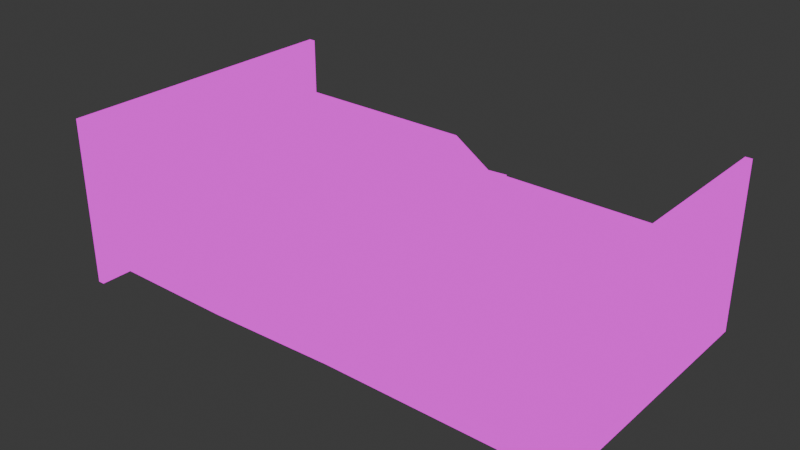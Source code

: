 # Source: boss_room.blend  (saved by Blender 4.0.36; exported with 4.5.12 LTS)
import bpy
from mathutils import Matrix  # noqa: F401  (used for matrix-valued properties, if any)

bpy.ops.wm.read_factory_settings(use_empty=True)
scene = bpy.context.scene
scene.name = 'Scene'

# ---- collections
col_collection_1 = bpy.data.collections.new('Collection 1'); scene.collection.children.link(col_collection_1)
col_knightcollection = bpy.data.collections.new('KnightCollection'); col_collection_1.children.link(col_knightcollection)
col_collection = bpy.data.collections.new('Collection'); scene.collection.children.link(col_collection)

# ---- images (referenced by path relative to the original .blend; pixels are not part of the script)
import os
ASSET_DIR = os.environ.get("B2B_ASSET_DIR", "")  # directory of the original .blend (textures are referenced by path, not embedded)
HERE = os.path.dirname(os.path.abspath(__file__))  # packed textures are extracted next to this script under _unpacked/

def load_image(name, relpath, width, height, colorspace="sRGB"):
    """Load a texture the original file referenced (path relative to the .blend, or extracted next to this script)."""
    p = next((c for c in (os.path.join(HERE, relpath), os.path.join(ASSET_DIR, relpath)) if relpath and os.path.exists(c)), "")
    if p:
        img = bpy.data.images.load(p, check_existing=True)
        img.name = name
    else:  # same state as the original file: an image datablock whose file is absent (Cycles renders it pink)
        img = bpy.data.images.new(name, width, height)
        img.source = "FILE"
        img.filepath = "//" + (relpath or name)
    img.colorspace_settings.name = colorspace
    return img
img_knight_lowres_textured_png_001 = load_image('knight_lowres_textured.png.001', 'knight_lowres_textured.png', 1024, 1024, 'sRGB')
img_medival_brick_lowres_png = load_image('MEDIVAL_BRICK_lowres.png', 'MEDIVAL_BRICK_lowres.png', 1024, 1024, 'sRGB')
img_throne_lowres_stone_png = load_image('THRONE_lowres_stone.png', 'THRONE_lowres_stone.png', 1024, 1024, 'sRGB')

# ---- materials (node trees are filled in below, after node groups)
mat_armor_001 = bpy.data.materials.new('armor.001')
mat_armor_001.alpha_threshold = 0.0
mat_armor_001.use_transparent_shadow = False
mat_armor_001.roughness = 0.5
mat_armor_001.line_color = (0.0, 0.0, 0.0, 1.0)
mat_stonewalls = bpy.data.materials.new('StoneWalls')
mat_stonewalls.alpha_threshold = 0.0
mat_stonewalls.use_transparent_shadow = False
mat_stonewalls.roughness = 0.5
mat_stonewalls.line_color = (0.0, 0.0, 0.0, 1.0)
mat_throne = bpy.data.materials.new('Throne')
mat_throne.use_transparent_shadow = False

# ---- material node trees
mat_armor_001.use_nodes = True; mat_armor_001.node_tree.nodes.clear()
_N = mat_armor_001.node_tree.nodes; _L = mat_armor_001.node_tree.links
n0 = _N.new('ShaderNodeOutputMaterial'); n0.name = 'Material Output'; n0.location = (300, 300)
n1 = _N.new('ShaderNodeEmission'); n1.name = 'Emission'; n1.location = (10, 300)
n2 = _N.new('ShaderNodeTexImage'); n2.name = 'Image Texture'; n2.location = (-280, 280)
n2.image = img_knight_lowres_textured_png_001
_L.new(n1.outputs[0], n0.inputs[0])
_L.new(n2.outputs[0], n1.inputs[0])
n0.is_active_output = True
mat_stonewalls.use_nodes = True; mat_stonewalls.node_tree.nodes.clear()
_N = mat_stonewalls.node_tree.nodes; _L = mat_stonewalls.node_tree.links
n0 = _N.new('ShaderNodeOutputMaterial'); n0.name = 'Material Output'; n0.location = (300, 300)
n1 = _N.new('ShaderNodeEmission'); n1.name = 'Emission'; n1.location = (10, 300)
n2 = _N.new('ShaderNodeTexImage'); n2.name = 'Image Texture'; n2.location = (-280, 280)
n2.image = img_medival_brick_lowres_png
_L.new(n1.outputs[0], n0.inputs[0])
_L.new(n2.outputs[0], n1.inputs[0])
n0.is_active_output = True
mat_throne.use_nodes = True; mat_throne.node_tree.nodes.clear()
_N = mat_throne.node_tree.nodes; _L = mat_throne.node_tree.links
n0 = _N.new('ShaderNodeOutputMaterial'); n0.name = 'Material Output'; n0.location = (300, 300)
n1 = _N.new('ShaderNodeEmission'); n1.name = 'Emission'; n1.location = (10, 300)
n2 = _N.new('ShaderNodeTexImage'); n2.name = 'Image Texture'; n2.location = (-280, 280)
n2.image = img_throne_lowres_stone_png
_L.new(n1.outputs[0], n0.inputs[0])
_L.new(n2.outputs[0], n1.inputs[0])
n0.is_active_output = True

# ---- world
world_world = bpy.data.worlds.new('World'); scene.world = world_world
world_world.use_nodes = True; world_world.node_tree.nodes.clear()
_N = world_world.node_tree.nodes; _L = world_world.node_tree.links
n0 = _N.new('ShaderNodeOutputWorld'); n0.name = 'World Output'; n0.location = (300, 300)
n1 = _N.new('ShaderNodeBackground'); n1.name = 'Background'; n1.location = (10, 300)
n1.inputs[0].default_value = (0.05088, 0.05088, 0.05088, 1.0)
_L.new(n1.outputs[0], n0.inputs[0])
n0.is_active_output = True
world_world.color = (0.05088, 0.05088, 0.05088)
world_world.use_sun_shadow = False
world_world.sun_shadow_jitter_overblur = 0.0

# ---- meshes
me_cube_002 = bpy.data.meshes.new('Cube.002')
me_cube_002.from_pydata([(0.4438, 1.057, 0.8711), (1.091, 1.07, -1.029), (1.111, -1.421, -0.9294), (-1.422, 1.355, 1.466), (-0.9143, 1.659, -1.336), (-1.464, -1.457, 1.231), (-0.5732, -1.664, -1.38), (-0.03804, -0.4683, 3.017), (-0.604, -0.2267, 2.668), (-0.1912, 0.4004, 2.97), (-0.6388, 0.3469, 2.678), (0.309, -1.972, 1.345), (-1.0, -2.727, 1.648), (0.4169, -1.259, 0.9387), (-1.108, -1.694, 2.911), (0.1282, -2.279, 2.608), (0.5939, 1.226, 2.216), (0.4838, -1.349, 2.247), (-1.0, -1.0, 2.489), (1.625, 0.004048, 2.254), (-1.0, 1.0, 2.489), (-1.05, 2.451, 1.508), (0.2001, 2.451, 1.682), (-1.06, 1.282, 2.807), (0.2114, 1.338, 2.744), (0.04686, -0.5137, 3.276), (-0.309, -0.3413, 3.677), (-0.8492, -0.3413, 3.677), (-0.643, -0.5094, 3.509), (0.04686, 0.5137, 3.26), (-0.2185, 0.3541, 3.566), (-0.8192, 0.3688, 3.619), (-0.2411, 0.353, 2.687), (-0.2613, -0.4553, 2.705), (-0.1408, -0.5094, 3.509), (0.7461, -0.04997, 0.7114), (0.1557, -1.616, 2.997), (0.2501, -2.727, 1.599), (-0.4716, -0.6939, 0.01101), (-0.4962, 0.6654, 0.01104), (0.2125, 0.184, 2.743), (0.2517, -0.1906, 2.782), (0.1183, -0.4911, 3.265), (0.0827, 0.4658, 3.233), (0.4832, -0.6951, -0.1608), (0.2332, 0.5073, -0.1261), (-1.126, 0.1977, -0.9962), (1.56, 0.2304, -1.141), (0.7378, 0.8856, -2.381), (0.05166, 1.038, -2.438), (0.9779, 0.4502, -2.379), (-0.2062, 0.5612, -2.488), (1.509, -0.2694, -1.167), (-1.596, -0.5421, -0.9565), (-0.696, -0.4888, -2.457), (-0.521, -1.002, -2.465), (0.2081, -1.177, -2.415), (0.3321, -0.595, -2.424), (-0.8272, -0.5981, -4.27), (-0.6945, -1.073, -4.27), (-0.04504, -1.179, -3.875), (0.08766, -0.7044, -3.875), (0.4834, 0.902, -4.004), (0.1139, 1.006, -4.188), (0.8569, 0.4886, -3.773), (-0.1451, 0.5638, -4.246), (0.8494, -0.01756, -0.3483), (-0.1948, 0.5617, -2.816), (-0.5482, -1.374, -1.237), (0.6349, -1.313, -1.08), (-0.4181, 1.221, -1.044), (0.2379, 1.147, -1.024), (0.5571, -0.2597, -1.142), (-0.1623, -1.671, 0.4165), (-1.206, -1.549, 0.8528), (-0.9176, -2.434, 1.152), (-1.557, -2.419, 0.6517), (-0.4378, -2.079, -0.5865), (-1.322, -1.919, 0.03718), (-0.6813, -2.669, -0.3117), (-1.164, -2.71, -0.1874), (-0.6334, -2.101, -0.7531), (-0.9635, -2.142, -0.8005), (-0.4386, -2.892, -0.7951), (-1.08, -2.93, -0.7816), (-1.011, 1.627, 0.6468), (-0.3289, 1.773, 0.4931), (-0.7988, 2.042, 0.642), (-0.3573, 2.051, 0.7306), (-1.526, 1.525, -0.3831), (0.2646, 1.815, -0.697), (-1.239, 2.422, -0.2885), (0.1863, 2.495, -0.1075), (-1.183, 2.126, -0.8351), (-0.01673, 2.084, -1.001), (-0.9885, 2.503, -0.9544), (-0.02763, 2.499, -0.8056), (-3.414, 2.036, -1.398), (0.5695, 1.848, -1.388), (-1.287, 2.826, -1.962), (0.5496, 2.972, -1.541), (-1.47, 2.114, -1.783), (-0.04948, 2.025, -1.778), (-0.9266, 2.487, -2.049), (-0.0589, 2.556, -1.851), (0.6432, 1.047, -4.363), (-0.01197, 1.232, -4.396), (1.114, 0.262, -4.363), (-0.4712, 0.4471, -4.498), (-1.163, -0.3797, -4.467), (-0.9308, -1.211, -4.467), (0.9734, -1.397, -4.409), (0.8482, -0.566, -4.409), (-0.9586, 0.06802, 2.714), (-1.028, -0.04149, 3.637), (-0.5807, -0.3926, 3.013), (-0.6256, 0.4044, 3.026), (-1.251, -0.04064, 3.357), (-0.6122, -1.989, -1.878), (-0.7763, -2.051, -1.878), (-0.2239, -2.721, -1.727), (-1.008, -2.799, -1.692), (-1.066, -1.945, -1.396), (-1.107, -3.038, -1.427), (-0.4031, -1.982, -1.356), (0.1478, -2.905, -1.39), (2.613, 0.6543, -4.363), (0.1064, 1.01, -3.979), (2.051, -0.9816, -4.409), (0.4255, 0.3424, -4.422), (0.8211, 0.08351, -1.135), (-0.8278, -2.775, 0.2403), (0.0626, 1.032, -2.746), (-0.4103, 0.4787, -2.162), (-0.1628, 1.08, -2.131), (0.6799, 0.9159, -2.223), (0.4841, 0.9419, -2.402), (-0.7259, -0.5136, -2.869), (-0.6375, -1.074, -2.169), (-0.8148, -0.4613, -2.152), (-0.5571, -1.016, -2.841), (-0.5349, 0.1093, -1.156), (-0.5136, -1.286, -1.112), (-0.655, -0.2535, -1.321), (-0.1408, 0.01401, 3.882), (-0.4496, -0.01428, 3.89), (-0.89, -0.03256, 3.765), (0.1201, -0.05635, 3.952), (1.075, 0.05131, 3.313), (0.4435, 0.008183, 2.692), (0.4057, 1.738, 2.571), (-1.412, 1.662, 2.572), (1.467, 0.02096, -0.7709), (-0.2279, -0.4279, 2.802), (-0.03848, -0.1647, 2.757), (0.3296, 0.1778, 2.761)], [], [(3, 5, 18, 20), (6, 38, 39, 4, 46, 53), (1, 45, 66, 152, 47), (4, 39, 45, 1), (13, 35, 19, 17), (0, 3, 85, 86), (18, 5, 12, 14), (12, 37, 15, 36, 14), (17, 18, 14, 36), (37, 12, 76, 75), (19, 35, 0, 16), (33, 8, 18, 17), (32, 33, 17, 19, 16), (8, 113, 10, 20, 18), (10, 32, 16, 20), (25, 7, 41, 42), (117, 115, 28, 114), (32, 10, 116, 31, 30), (30, 31, 146, 145), (22, 21, 151, 150), (3, 20, 23, 151, 21), (20, 16, 24, 23), (16, 0, 24), (26, 27, 28, 34), (30, 145, 144), (27, 146, 114, 28), (8, 33, 34, 28, 115), (9, 153, 7, 33, 32), (25, 147, 144, 34), (7, 25, 34, 33), (29, 9, 32, 30), (13, 17, 36), (11, 13, 15, 37), (41, 149, 148, 42), (39, 38, 5, 3), (7, 153, 154, 41), (9, 29, 43, 40), (29, 147, 148, 43), (152, 52, 72, 143, 53, 46, 141, 130, 47), (38, 44, 13, 5), (45, 39, 3, 0), (44, 66, 35, 13), (51, 49, 132, 67), (46, 4, 70, 141), (4, 1, 71, 70), (1, 47, 130, 71), (57, 56, 60, 61), (52, 2, 69, 72), (2, 6, 68, 69), (53, 143, 142, 68, 6), (58, 61, 112, 109), (55, 54, 137, 140), (54, 57, 137), (56, 55, 140), (65, 63, 106, 108), (49, 136, 132), (50, 67, 65, 64), (48, 50, 64, 62), (44, 38, 6, 2), (69, 68, 142, 138, 56), (70, 71, 135, 134), (72, 69, 56, 57), (73, 131, 79, 77), (13, 37, 75, 73), (5, 13, 73, 74), (12, 5, 74, 76), (80, 78, 82, 84), (75, 76, 131), (76, 74, 78, 80), (74, 73, 77, 78), (123, 122, 119, 121), (78, 77, 81, 82), (77, 79, 83, 81), (79, 80, 84, 83), (85, 87, 91, 89), (3, 21, 87, 85), (21, 22, 88, 87), (22, 0, 86, 88), (92, 90, 94, 96), (86, 85, 89, 90), (88, 86, 90, 92), (87, 88, 92, 91), (93, 95, 99, 97), (91, 92, 96, 95), (89, 91, 95, 93), (90, 89, 93, 94), (98, 97, 101, 102), (94, 93, 97, 98), (96, 94, 98, 100), (95, 96, 100, 99), (102, 101, 103, 104), (100, 98, 102, 104), (99, 100, 104, 103), (97, 99, 103, 101), (106, 105, 126, 129, 108), (63, 62, 105, 106), (64, 65, 108, 129), (62, 126, 105), (109, 112, 128, 111, 110), (60, 59, 110, 111), (61, 128, 112), (59, 58, 109, 110), (116, 117, 114, 31), (10, 113, 117, 116), (113, 8, 115, 117), (119, 118, 120, 121), (122, 124, 118, 119), (124, 125, 120, 118), (125, 123, 121, 120), (83, 84, 123, 125), (81, 83, 125, 124), (82, 81, 124, 122), (84, 82, 122, 123), (127, 62, 63), (126, 62, 64), (64, 129, 107), (129, 126, 107), (64, 107, 126), (128, 60, 111), (128, 61, 60), (24, 0, 150), (35, 66, 45, 0), (71, 130, 50, 48, 135), (50, 133, 51), (131, 73, 75), (131, 76, 80, 79), (67, 132, 127, 63, 65), (133, 134, 49, 51), (67, 50, 51), (132, 136, 48, 62, 127), (134, 135, 136, 49), (136, 135, 48), (56, 138, 55), (140, 137, 58, 59), (138, 139, 54, 55), (140, 59, 60, 56), (137, 57, 61, 58), (139, 57, 54), (141, 70, 134, 133), (142, 143, 139, 138), (144, 147, 29, 30), (144, 145, 26, 34), (145, 146, 27, 26), (148, 147, 25, 42), (114, 146, 31), (148, 149, 155, 43), (150, 151, 23, 24), (150, 0, 22), (143, 72, 57, 139), (152, 66, 44, 2, 52), (15, 13, 36), (37, 13, 11), (130, 141, 133, 50), (40, 154, 153, 9), (41, 154, 40, 155, 149), (43, 155, 40)])
_uv = me_cube_002.uv_layers.new(name='UVMap')
_uv.uv.foreach_set('vector', [0.625, 0.25, 0.625, 0.0, 0.625, 0.0, 0.625, 0.25, 0.375, 0.0, 0.5, 0.0, 0.5, 0.25, 0.375, 0.25, 0.375, 0.125, 0.375, 0.0625, 0.3715, 0.298, 0.3641, 0.2044, 0.4619, 0.1987, 0.4836, 0.2401, 0.4662, 0.2826, 0.3859, 0.2844, 0.3635, 0.2152, 0.4205, 0.2075, 0.4502, 0.2852, 0.7903, 0.6897, 0.5961, 0.7028, 0.5875, 0.6034, 0.7236, 0.5667, 0.1613, 0.3859, 0.3732, 0.3312, 0.3437, 0.4263, 0.2234, 0.455, 0.625, 0.0, 0.625, 0.0, 0.625, 0.0, 0.625, 0.0, 0.6673, 0.6936, 0.4957, 0.7002, 0.4897, 0.6704, 0.4846, 0.5968, 0.6595, 0.6095, 0.625, 0.75, 0.875, 0.75, 0.875, 0.75, 0.625, 0.75, 0.4445, 0.7572, 0.6167, 0.7498, 0.6833, 0.8178, 0.6109, 0.8003, 0.2587, 0.5684, 0.4693, 0.632, 0.3994, 0.7281, 0.1104, 0.6873, 0.5747, 0.883, 0.5781, 0.8158, 0.6523, 0.7845, 0.6457, 0.9163, 0.8511, 0.6649, 0.7062, 0.7087, 0.6076, 0.6898, 0.6076, 0.5866, 0.8083, 0.6209, 0.8138, 0.7117, 0.8138, 0.625, 0.8138, 0.5383, 0.875, 0.5, 0.875, 0.75, 0.8138, 0.5383, 0.6862, 0.5383, 0.625, 0.5, 0.875, 0.5, 0.7222, 0.6715, 0.7537, 0.7005, 0.6982, 0.727, 0.6982, 0.6856, 0.7471, 0.6289, 0.6727, 0.7063, 0.6727, 0.7063, 0.7471, 0.6289, 0.5629, 0.7531, 0.6219, 0.7558, 0.6291, 0.7245, 0.6291, 0.7245, 0.5689, 0.7091, 0.732, 0.4673, 0.768, 0.4673, 0.768, 0.5235, 0.732, 0.5278, 0.09339, 0.5813, 0.1831, 0.5737, 0.3004, 0.6732, 0.16, 0.6622, 0.625, 0.25, 0.625, 0.25, 0.625, 0.25, 0.625, 0.25, 0.625, 0.25, 0.875, 0.5, 0.625, 0.5, 0.625, 0.5, 0.875, 0.5, 0.7718, 0.5822, 0.7718, 0.681, 0.7084, 0.5499, 0.732, 0.6831, 0.768, 0.6831, 0.8138, 0.7117, 0.6862, 0.7117, 0.732, 0.5669, 0.732, 0.6274, 0.6862, 0.6226, 0.768, 0.6831, 0.768, 0.6231, 0.8138, 0.625, 0.8138, 0.7117, 0.641, 0.2142, 0.6377, 0.2814, 0.6377, 0.2814, 0.641, 0.2142, 0.641, 0.2142, 0.7095, 0.6915, 0.6306, 0.7454, 0.7361, 0.7594, 0.5771, 0.7605, 0.5771, 0.6853, 0.5907, 0.8798, 0.6506, 0.9033, 0.5618, 0.9499, 0.5725, 0.8727, 0.6246, 0.252, 0.6246, 0.252, 0.6399, 0.2322, 0.6399, 0.2322, 0.7307, 0.704, 0.7307, 0.704, 0.7906, 0.6479, 0.7013, 0.6894, 0.2698, 0.7589, 0.2698, 0.5763, 0.3653, 0.5005, 0.4021, 0.7655, 0.2698, 0.7589, 0.4471, 0.5546, 0.4834, 0.6868, 0.4577, 0.8309, 0.3976, 0.8072, 0.4831, 0.77, 0.563, 0.796, 0.5, 0.25, 0.5, 0.0, 0.625, 0.0, 0.625, 0.25, 0.6862, 0.6904, 0.6862, 0.6121, 0.6862, 0.5895, 0.6862, 0.6904, 0.3732, 0.2725, 0.4051, 0.2053, 0.4618, 0.2222, 0.507, 0.2889, 0.6168, 0.8596, 0.599, 0.9318, 0.4551, 0.846, 0.5842, 0.8155, 0.6303, 0.1835, 0.6303, 0.1908, 0.5874, 0.1873, 0.566, 0.1908, 0.566, 0.1908, 0.6303, 0.04617, 0.6303, 0.04617, 0.6303, 0.1747, 0.6303, 0.1747, 0.5, 1.0, 0.5, 0.75, 0.625, 0.75, 0.625, 1.0, 0.5, 0.5, 0.5, 0.25, 0.625, 0.25, 0.625, 0.5, 0.3037, 0.5918, 0.3037, 0.4668, 0.4287, 0.4668, 0.4287, 0.5918, 0.1047, 0.09148, 0.2375, 0.265, 0.3501, 0.3838, 0.6388, 0.1113, 0.375, 0.125, 0.375, 0.25, 0.375, 0.25, 0.375, 0.125, 0.4444, 0.07609, 0.4444, 0.1908, 0.4444, 0.1908, 0.4444, 0.07609, 0.4444, 0.1908, 0.4444, 0.2481, 0.4444, 0.2481, 0.4444, 0.1908, 0.3716, 0.5664, 0.4323, 0.5483, 0.4208, 0.4896, 0.3796, 0.4763, 0.4444, 0.2768, 0.4444, 0.3055, 0.4444, 0.3055, 0.3679, 0.2705, 0.375, 0.75, 0.375, 1.0, 0.375, 1.0, 0.375, 0.75, 0.125, 0.6875, 0.125, 0.6875, 0.375, 0.0, 0.375, 1.0, 0.375, 1.0, 0.4571, 0.3021, 0.4429, 0.1705, 0.4429, 0.1705, 0.4571, 0.3021, 0.375, 0.0, 0.375, 0.0625, 0.375, 0.0625, 0.375, 0.0, 0.4571, 0.3021, 0.4429, 0.1705, 0.4571, 0.3021, 0.375, 0.75, 0.375, 1.0, 0.375, 1.0, 0.7514, 0.2026, 0.3934, 0.2468, 0.3934, 0.2468, 0.812, 0.3061, 0.4528, 0.05469, 0.4528, 0.2123, 0.4528, 0.05469, 0.5602, 0.2168, 0.4361, 0.2988, 0.4361, 0.2988, 0.6861, 0.2988, 0.371, 0.4537, 0.447, 0.4553, 0.4059, 0.5689, 0.3158, 0.5864, 0.5892, 0.2882, 0.6689, 0.3047, 0.6639, 0.2115, 0.598, 0.217, 0.375, 0.75, 0.375, 1.0, 0.375, 1.0, 0.375, 1.0, 0.375, 0.75, 0.4339, 0.02349, 0.4838, 0.08589, 0.3701, 0.07521, 0.3514, 0.02349, 0.3262, 0.5422, 0.4328, 0.5506, 0.3936, 0.4735, 0.3265, 0.4936, 0.3186, 0.46, 0.4556, 0.4768, 0.438, 0.5527, 0.3461, 0.586, 0.5733, 0.8602, 0.5733, 0.7647, 0.6525, 0.7852, 0.6167, 0.8347, 0.5468, 0.7685, 0.5468, 0.8996, 0.3735, 0.872, 0.458, 0.7981, 0.5484, 0.8284, 0.7032, 0.8893, 0.6742, 0.9381, 0.5484, 0.9565, 0.625, 0.0, 0.625, 0.0, 0.625, 0.0, 0.625, 0.0, 0.3112, 0.3384, 0.4099, 0.3939, 0.35, 0.452, 0.625, 0.0, 0.625, 0.0, 0.625, 0.0, 0.625, 0.0, 0.625, 1.0, 0.625, 0.75, 0.625, 0.75, 0.625, 1.0, 0.6595, 0.6796, 0.5981, 0.6322, 0.5963, 0.6965, 0.4879, 0.6753, 0.625, 1.0, 0.625, 0.75, 0.625, 0.75, 0.625, 1.0, 0.09058, 0.5645, 0.1825, 0.5312, 0.1954, 0.5976, 0.09773, 0.5824, 0.362, 0.5217, 0.4209, 0.5033, 0.4442, 0.5827, 0.3576, 0.5901, 0.625, 0.25, 0.625, 0.25, 0.625, 0.25, 0.625, 0.25, 0.625, 0.25, 0.625, 0.25, 0.625, 0.25, 0.625, 0.25, 0.1831, 0.5737, 0.09339, 0.5813, 0.1048, 0.5164, 0.2331, 0.5049, 0.606, 0.6243, 0.7718, 0.681, 0.6773, 0.7158, 0.6273, 0.6905, 0.4087, 0.4573, 0.4087, 0.5528, 0.368, 0.5492, 0.369, 0.4984, 0.2975, 0.5644, 0.4178, 0.5357, 0.4473, 0.6558, 0.2406, 0.693, 0.1821, 0.4428, 0.2182, 0.3988, 0.4385, 0.3265, 0.3781, 0.3983, 0.2331, 0.5049, 0.1048, 0.5164, 0.1379, 0.4251, 0.2885, 0.4685, 0.1683, 0.4528, 0.1788, 0.4171, 0.3254, 0.3591, 0.3043, 0.4284, 0.2885, 0.4685, 0.1379, 0.4251, 0.381, 0.3387, 0.4788, 0.3819, 0.625, 0.25, 0.625, 0.25, 0.625, 0.25, 0.625, 0.25, 0.2406, 0.693, 0.4473, 0.6558, 0.4011, 0.7208, 0.2685, 0.735, 0.6284, 0.5459, 0.6133, 0.4246, 0.6702, 0.4799, 0.6725, 0.5247, 0.2917, 0.4531, 0.3287, 0.3047, 0.3287, 0.3047, 0.4361, 0.4102, 0.2622, 0.4145, 0.2785, 0.4392, 0.2376, 0.4954, 0.1463, 0.4748, 0.2825, 0.4268, 0.1847, 0.3837, 0.2182, 0.3944, 0.4291, 0.3688, 0.7945, 0.6964, 0.6465, 0.6592, 0.6218, 0.6122, 0.6996, 0.6317, 0.5847, 0.07452, 0.5928, 0.161, 0.5211, 0.1777, 0.5173, 0.1369, 0.1733, 0.4165, 0.4426, 0.3725, 0.325, 0.4288, 0.1977, 0.4496, 0.4844, 0.7269, 0.4473, 0.5893, 0.5218, 0.5985, 0.5465, 0.6455, 0.125, 0.5, 0.375, 0.5, 0.375, 0.5625, 0.2664, 0.625, 0.125, 0.625, 0.3327, 0.04248, 0.3545, 0.09155, 0.4257, 0.146, 0.4403, 0.03175, 0.6861, 0.2988, 0.4361, 0.2988, 0.4361, 0.2988, 0.5775, 0.2988, 0.3968, 0.03017, 0.4668, 0.0714, 0.4503, 0.01172, 0.125, 0.6875, 0.375, 0.6875, 0.375, 0.7188, 0.375, 0.75, 0.125, 0.75, 0.375, 0.75, 0.375, 1.0, 0.375, 1.0, 0.375, 0.75, 0.4779, 0.1291, 0.4233, 0.1362, 0.3813, 0.06955, 0.375, 0.0, 0.375, 0.0625, 0.375, 0.0625, 0.375, 0.0, 0.8214, 0.5516, 0.7471, 0.6289, 0.7471, 0.6289, 0.8214, 0.5516, 0.8214, 0.5516, 0.7471, 0.6289, 0.7471, 0.6289, 0.8214, 0.5516, 0.7471, 0.6289, 0.6727, 0.7063, 0.6727, 0.7063, 0.7471, 0.6289, 0.5755, 0.8252, 0.5484, 0.8284, 0.3603, 0.6942, 0.6807, 0.7403, 0.6982, 0.4083, 0.7889, 0.4139, 0.7322, 0.475, 0.7091, 0.4736, 0.1747, 0.6566, 0.2773, 0.6778, 0.2604, 0.7123, 0.1741, 0.7186, 0.7188, 0.7278, 0.511, 0.6713, 0.6807, 0.7403, 0.3603, 0.6942, 0.3576, 0.5901, 0.4442, 0.5827, 0.4846, 0.6621, 0.3112, 0.6671, 0.4051, 0.5043, 0.5028, 0.5194, 0.4736, 0.6036, 0.3709, 0.5824, 0.7413, 0.3399, 0.7889, 0.3384, 0.7889, 0.4139, 0.6982, 0.4083, 0.6595, 0.5981, 0.769, 0.5968, 0.5981, 0.6322, 0.6595, 0.6796, 0.4454, 0.03125, 0.4454, 0.2813, 0.4454, 0.03125, 0.6825, 0.7373, 0.7481, 0.6466, 0.8194, 0.6512, 0.6861, 0.2988, 0.5775, 0.2988, 0.6861, 0.2988, 0.2664, 0.625, 0.375, 0.5625, 0.375, 0.625, 0.3721, 0.05512, 0.3968, 0.09961, 0.4668, 0.0714, 0.4382, 0.1635, 0.3724, 0.1972, 0.4745, 0.1917, 0.7807, 0.6491, 0.6868, 0.7103, 0.7544, 0.6994, 0.7084, 0.5499, 0.7718, 0.681, 0.6787, 0.5575, 0.5058, 0.4663, 0.5066, 0.5585, 0.4196, 0.5739, 0.3714, 0.4651, 0.7804, 0.5463, 0.8464, 0.5513, 0.8338, 0.592, 0.8028, 0.5914, 0.8002, 0.5862, 0.5602, 0.2168, 0.4361, 0.2988, 0.4361, 0.2988, 0.3112, 0.4514, 0.1741, 0.4346, 0.2955, 0.3384, 0.35, 0.452, 0.4099, 0.3939, 0.4209, 0.5033, 0.362, 0.5217, 0.6388, 0.1113, 0.3501, 0.3838, 0.3934, 0.2468, 0.3934, 0.2468, 0.7514, 0.2026, 0.1682, 0.1326, 0.3934, 0.2468, 0.2375, 0.265, 0.1047, 0.09148, 0.4361, 0.2988, 0.5602, 0.2168, 0.4361, 0.2988, 0.349, 0.009186, 0.3526, 0.04618, 0.3671, 0.09433, 0.427, 0.09433, 0.4252, 0.01684, 0.3705, 0.1184, 0.4257, 0.146, 0.5173, 0.0821, 0.4257, 0.04785, 0.4528, 0.2123, 0.4528, 0.3047, 0.4528, 0.3047, 0.375, 0.75, 0.375, 1.0, 0.375, 1.0, 0.375, 0.0, 0.375, 0.0625, 0.375, 0.0625, 0.375, 0.0, 0.375, 0.0, 0.375, 0.0625, 0.375, 0.0625, 0.375, 0.0, 0.375, 1.0, 0.375, 1.0, 0.375, 0.75, 0.375, 0.75, 0.4571, 0.3021, 0.4429, 0.1705, 0.4429, 0.1705, 0.4571, 0.3021, 0.4571, 0.3021, 0.4429, 0.1705, 0.4571, 0.3021, 0.4829, 0.08691, 0.5089, 0.2118, 0.3934, 0.2468, 0.1682, 0.1326, 0.375, 0.0, 0.375, 0.0625, 0.375, 0.0625, 0.375, 0.0, 0.4668, 0.5671, 0.3661, 0.5665, 0.288, 0.497, 0.3875, 0.4948, 0.6862, 0.6226, 0.732, 0.6274, 0.732, 0.6831, 0.6862, 0.7117, 0.732, 0.6274, 0.768, 0.6231, 0.768, 0.6831, 0.732, 0.6831, 0.6114, 0.8943, 0.6349, 0.7367, 0.5559, 0.8664, 0.4189, 0.8751, 0.8138, 0.625, 0.768, 0.6231, 0.8138, 0.5383, 0.4317, 0.8392, 0.4315, 0.7782, 0.5092, 0.7767, 0.515, 0.8271, 0.16, 0.6622, 0.3004, 0.6732, 0.3833, 0.7165, 0.2418, 0.7112, 0.6787, 0.5575, 0.7718, 0.681, 0.606, 0.6243, 0.4571, 0.3021, 0.4429, 0.1705, 0.4429, 0.1705, 0.4571, 0.3021, 0.5873, 0.2606, 0.5878, 0.1817, 0.6736, 0.1929, 0.6633, 0.3146, 0.5905, 0.2995, 0.4471, 0.5546, 0.2698, 0.7589, 0.3653, 0.5005, 0.4834, 0.6868, 0.2698, 0.7589, 0.4021, 0.7655, 0.6861, 0.2988, 0.4361, 0.2988, 0.4361, 0.2988, 0.5602, 0.2168, 0.6862, 0.5596, 0.6862, 0.5895, 0.6862, 0.6121, 0.6862, 0.5596, 0.6862, 0.6904, 0.6862, 0.5895, 0.6862, 0.5596, 0.6862, 0.5948, 0.6862, 0.6299, 0.7863, 0.4001, 0.8381, 0.4222, 0.7863, 0.4001])
me_cube_002.materials.append(mat_armor_001)
me_cube_002.use_mirror_vertex_groups = False
me_cube_002.update()
me_cube_002.normals_split_custom_set([tuple(v) for v in zip(*[iter([-0.9319, -0.00956, 0.3626, -0.9319, -0.00956, 0.3626, -0.9319, -0.00956, 0.3626, -0.9319, -0.00956, 0.3626, -0.7924, -0.09194, 0.6031, -0.7924, -0.09194, 0.6031, -0.7924, -0.09194, 0.6031, -0.7924, -0.09194, 0.6031, -0.7924, -0.09194, 0.6031, -0.7924, -0.09194, 0.6031, 0.5959, 0.3696, 0.7129, 0.5959, 0.3696, 0.7129, 0.5959, 0.3696, 0.7129, 0.5959, 0.3696, 0.7129, 0.5959, 0.3696, 0.7129, 0.1802, 0.7921, 0.5832, 0.1802, 0.7921, 0.5832, 0.1802, 0.7921, 0.5832, 0.1802, 0.7921, 0.5832, 0.8223, -0.496, -0.279, 0.8223, -0.496, -0.279, 0.8223, -0.496, -0.279, 0.8223, -0.496, -0.279, -0.2177, -0.7841, -0.5812, -0.2177, -0.7841, -0.5812, -0.2177, -0.7841, -0.5812, -0.2177, -0.7841, -0.5812, -0.9765, -0.0944, 0.1938, -0.9765, -0.0944, 0.1938, -0.9765, -0.0944, 0.1938, -0.9765, -0.0944, 0.1938, -0.1022, -0.7779, 0.62, -0.1022, -0.7779, 0.62, -0.1022, -0.7779, 0.62, -0.1022, -0.7779, 0.62, -0.1022, -0.7779, 0.62, 0.111, 0.7474, 0.655, 0.111, 0.7474, 0.655, 0.111, 0.7474, 0.655, 0.111, 0.7474, 0.655, 0.11, -0.8644, -0.4907, 0.11, -0.8644, -0.4907, 0.11, -0.8644, -0.4907, 0.11, -0.8644, -0.4907, 0.8126, 0.4825, -0.3268, 0.8126, 0.4825, -0.3268, 0.8126, 0.4825, -0.3268, 0.8126, 0.4825, -0.3268, -0.007788, -0.3583, 0.9336, -0.007788, -0.3583, 0.9336, -0.007788, -0.3583, 0.9336, -0.007788, -0.3583, 0.9336, 0.2668, 0.00228, 0.9637, 0.2668, 0.00228, 0.9637, 0.2668, 0.00228, 0.9637, 0.2668, 0.00228, 0.9637, 0.2668, 0.00228, 0.9637, -0.535, -0.008865, 0.8448, -0.535, -0.008865, 0.8448, -0.535, -0.008865, 0.8448, -0.535, -0.008865, 0.8448, -0.535, -0.008865, 0.8448, 0.07884, 0.3748, 0.9237, 0.07884, 0.3748, 0.9237, 0.07884, 0.3748, 0.9237, 0.07884, 0.3748, 0.9237, 0.4438, -0.8231, -0.3544, 0.4438, -0.8231, -0.3544, 0.4438, -0.8231, -0.3544, 0.4438, -0.8231, -0.3544, -0.6119, -0.7909, 0.006368, -0.6119, -0.7909, 0.006368, -0.6119, -0.7909, 0.006368, -0.6119, -0.7909, 0.006368, 0.06474, 0.9979, -0.0001437, 0.06474, 0.9979, -0.0001437, 0.06474, 0.9979, -0.0001437, 0.06474, 0.9979, -0.0001437, 0.06474, 0.9979, -0.0001437, -0.05941, 0.5379, 0.8409, -0.05941, 0.5379, 0.8409, -0.05941, 0.5379, 0.8409, -0.05941, 0.5379, 0.8409, -0.05361, 0.7936, 0.6061, -0.05361, 0.7936, 0.6061, -0.05361, 0.7936, 0.6061, -0.05361, 0.7936, 0.6061, -0.9954, -0.08133, 0.05092, -0.9954, -0.08133, 0.05092, -0.9954, -0.08133, 0.05092, -0.9954, -0.08133, 0.05092, -0.9954, -0.08133, 0.05092, 0.1415, -0.8667, 0.4784, 0.1415, -0.8667, 0.4784, 0.1415, -0.8667, 0.4784, 0.1415, -0.8667, 0.4784, 0.1038, 0.9854, -0.1351, 0.1038, 0.9854, -0.1351, 0.1038, 0.9854, -0.1351, 0.0, -0.7071, 0.7071, 0.0, -0.7071, 0.7071, 0.0, -0.7071, 0.7071, 0.0, -0.7071, 0.7071, -0.04158, 0.6751, 0.7366, -0.04158, 0.6751, 0.7366, -0.04158, 0.6751, 0.7366, -0.8602, -0.4999, 0.1009, -0.8602, -0.4999, 0.1009, -0.8602, -0.4999, 0.1009, -0.8602, -0.4999, 0.1009, -0.2041, -0.9632, -0.1751, -0.2041, -0.9632, -0.1751, -0.2041, -0.9632, -0.1751, -0.2041, -0.9632, -0.1751, -0.2041, -0.9632, -0.1751, 0.9743, 0.02092, -0.2244, 0.9743, 0.02092, -0.2244, 0.9743, 0.02092, -0.2244, 0.9743, 0.02092, -0.2244, 0.9743, 0.02092, -0.2244, 0.1227, -0.7293, 0.6731, 0.1227, -0.7293, 0.6731, 0.1227, -0.7293, 0.6731, 0.1227, -0.7293, 0.6731, -0.02496, -0.9958, -0.08842, -0.02496, -0.9958, -0.08842, -0.02496, -0.9958, -0.08842, -0.02496, -0.9958, -0.08842, -0.5463, 0.8367, 0.03999, -0.5463, 0.8367, 0.03999, -0.5463, 0.8367, 0.03999, -0.5463, 0.8367, 0.03999, 0.5068, -0.8579, -0.0846, 0.5068, -0.8579, -0.0846, 0.5068, -0.8579, -0.0846, 0.9902, -0.05474, 0.1284, 0.9902, -0.05474, 0.1284, 0.9902, -0.05474, 0.1284, 0.9902, -0.05474, 0.1284, 0.4867, -0.7765, -0.4003, 0.4867, -0.7765, -0.4003, 0.4867, -0.7765, -0.4003, 0.4867, -0.7765, -0.4003, -0.8125, 0.03611, -0.5819, -0.8125, 0.03611, -0.5819, -0.8125, 0.03611, -0.5819, -0.8125, 0.03611, -0.5819, 0.2786, -0.6244, -0.7297, 0.2786, -0.6244, -0.7297, 0.2786, -0.6244, -0.7297, 0.2786, -0.6244, -0.7297, 0.2442, 0.8509, -0.465, 0.2442, 0.8509, -0.465, 0.2442, 0.8509, -0.465, 0.2442, 0.8509, -0.465, 0.3198, 0.7743, 0.5461, 0.3198, 0.7743, 0.5461, 0.3198, 0.7743, 0.5461, 0.3198, 0.7743, 0.5461, -0.02217, 0.1853, -0.9824, -0.02217, 0.1853, -0.9824, -0.02217, 0.1853, -0.9824, -0.02217, 0.1853, -0.9824, -0.02217, 0.1853, -0.9824, -0.02217, 0.1853, -0.9824, -0.02217, 0.1853, -0.9824, -0.02217, 0.1853, -0.9824, -0.02217, 0.1853, -0.9824, -0.02257, -0.8632, -0.5043, -0.02257, -0.8632, -0.5043, -0.02257, -0.8632, -0.5043, -0.02257, -0.8632, -0.5043, 0.03253, 0.8958, -0.4434, 0.03253, 0.8958, -0.4434, 0.03253, 0.8958, -0.4434, 0.03253, 0.8958, -0.4434, 0.9364, -0.3502, -0.02316, 0.9364, -0.3502, -0.02316, 0.9364, -0.3502, -0.02316, 0.9364, -0.3502, -0.02316, -0.8761, 0.4809, -0.03461, -0.8761, 0.4809, -0.03461, -0.8761, 0.4809, -0.03461, -0.8761, 0.4809, -0.03461, 0.0728, -0.09704, -0.9926, 0.0728, -0.09704, -0.9926, 0.0728, -0.09704, -0.9926, 0.0728, -0.09704, -0.9926, -0.05225, -0.6027, -0.7962, -0.05225, -0.6027, -0.7962, -0.05225, -0.6027, -0.7962, -0.05225, -0.6027, -0.7962, -0.0126, 0.1094, -0.9939, -0.0126, 0.1094, -0.9939, -0.0126, 0.1094, -0.9939, -0.0126, 0.1094, -0.9939, 0.9597, -0.2345, -0.1551, 0.9597, -0.2345, -0.1551, 0.9597, -0.2345, -0.1551, 0.9597, -0.2345, -0.1551, 0.07478, -0.1449, -0.9866, 0.07478, -0.1449, -0.9866, 0.07478, -0.1449, -0.9866, 0.07478, -0.1449, -0.9866, 0.1842, 0.1893, -0.9645, 0.1842, 0.1893, -0.9645, 0.1842, 0.1893, -0.9645, 0.1842, 0.1893, -0.9645, -0.1356, 0.03335, -0.9902, -0.1356, 0.03335, -0.9902, -0.1356, 0.03335, -0.9902, -0.1356, 0.03335, -0.9902, -0.1356, 0.03335, -0.9902, 0.02011, 0.894, 0.4477, 0.02011, 0.894, 0.4477, 0.02011, 0.894, 0.4477, 0.02011, 0.894, 0.4477, -0.9435, -0.3176, 0.09495, -0.9435, -0.3176, 0.09495, -0.9435, -0.3176, 0.09495, -0.9435, -0.3176, 0.09495, 0.1047, 0.9922, -0.0674, 0.1047, 0.9922, -0.0674, 0.1047, 0.9922, -0.0674, -0.2372, -0.9695, 0.06101, -0.2372, -0.9695, 0.06101, -0.2372, -0.9695, 0.06101, -0.6485, 0.2872, 0.705, -0.6485, 0.2872, 0.705, -0.6485, 0.2872, 0.705, -0.6485, 0.2872, 0.705, 0.2176, 0.976, -0.009855, 0.2176, 0.976, -0.009855, 0.2176, 0.976, -0.009855, -0.08042, -0.9967, -0.01229, -0.08042, -0.9967, -0.01229, -0.08042, -0.9967, -0.01229, -0.08042, -0.9967, -0.01229, 0.8188, 0.5668, -0.09156, 0.8188, 0.5668, -0.09156, 0.8188, 0.5668, -0.09156, 0.8188, 0.5668, -0.09156, 0.006734, -0.7856, 0.6187, 0.006734, -0.7856, 0.6187, 0.006734, -0.7856, 0.6187, 0.006734, -0.7856, 0.6187, -0.07935, -0.9812, -0.1762, -0.07935, -0.9812, -0.1762, -0.07935, -0.9812, -0.1762, -0.07935, -0.9812, -0.1762, -0.07935, -0.9812, -0.1762, 0.1507, 0.982, -0.1137, 0.1507, 0.982, -0.1137, 0.1507, 0.982, -0.1137, 0.1507, 0.982, -0.1137, 0.9703, -0.03773, -0.2388, 0.9703, -0.03773, -0.2388, 0.9703, -0.03773, -0.2388, 0.9703, -0.03773, -0.2388, 0.8816, -0.4717, 0.01825, 0.8816, -0.4717, 0.01825, 0.8816, -0.4717, 0.01825, 0.8816, -0.4717, 0.01825, 0.4192, -0.5995, -0.6818, 0.4192, -0.5995, -0.6818, 0.4192, -0.5995, -0.6818, 0.4192, -0.5995, -0.6818, -0.1344, 0.8848, -0.4462, -0.1344, 0.8848, -0.4462, -0.1344, 0.8848, -0.4462, -0.1344, 0.8848, -0.4462, -0.9778, -0.03056, 0.2075, -0.9778, -0.03056, 0.2075, -0.9778, -0.03056, 0.2075, -0.9778, -0.03056, 0.2075, -0.9542, 0.01327, -0.299, -0.9542, 0.01327, -0.299, -0.9542, 0.01327, -0.299, -0.9542, 0.01327, -0.299, -0.2674, -0.9108, 0.3146, -0.2674, -0.9108, 0.3146, -0.2674, -0.9108, 0.3146, -0.9586, 0.1699, -0.2284, -0.9586, 0.1699, -0.2284, -0.9586, 0.1699, -0.2284, -0.9586, 0.1699, -0.2284, -0.07397, 0.9225, -0.3789, -0.07397, 0.9225, -0.3789, -0.07397, 0.9225, -0.3789, -0.07397, 0.9225, -0.3789, -0.8901, 0.09461, -0.4458, -0.8901, 0.09461, -0.4458, -0.8901, 0.09461, -0.4458, -0.8901, 0.09461, -0.4458, -0.01895, 0.9706, -0.2398, -0.01895, 0.9706, -0.2398, -0.01895, 0.9706, -0.2398, -0.01895, 0.9706, -0.2398, 0.9965, -0.02159, 0.08048, 0.9965, -0.02159, 0.08048, 0.9965, -0.02159, 0.08048, 0.9965, -0.02159, 0.08048, 0.1143, -0.9062, 0.4072, 0.1143, -0.9062, 0.4072, 0.1143, -0.9062, 0.4072, 0.1143, -0.9062, 0.4072, -0.8434, 0.2902, 0.4522, -0.8434, 0.2902, 0.4522, -0.8434, 0.2902, 0.4522, -0.8434, 0.2902, 0.4522, -0.8641, 0.3436, -0.3677, -0.8641, 0.3436, -0.3677, -0.8641, 0.3436, -0.3677, -0.8641, 0.3436, -0.3677, 0.05953, 0.9079, -0.4149, 0.05953, 0.9079, -0.4149, 0.05953, 0.9079, -0.4149, 0.05953, 0.9079, -0.4149, 0.6781, 0.4663, -0.568, 0.6781, 0.4663, -0.568, 0.6781, 0.4663, -0.568, 0.6781, 0.4663, -0.568, 0.8808, 0.321, -0.348, 0.8808, 0.321, -0.348, 0.8808, 0.321, -0.348, 0.8808, 0.321, -0.348, 0.1794, -0.9832, 0.03316, 0.1794, -0.9832, 0.03316, 0.1794, -0.9832, 0.03316, 0.1794, -0.9832, 0.03316, 0.8665, -0.2672, 0.4217, 0.8665, -0.2672, 0.4217, 0.8665, -0.2672, 0.4217, 0.8665, -0.2672, 0.4217, -0.1001, 0.9041, 0.4155, -0.1001, 0.9041, 0.4155, -0.1001, 0.9041, 0.4155, -0.1001, 0.9041, 0.4155, -0.2525, 0.8113, 0.5273, -0.2525, 0.8113, 0.5273, -0.2525, 0.8113, 0.5273, -0.2525, 0.8113, 0.5273, -0.03777, 0.9974, 0.06086, -0.03777, 0.9974, 0.06086, -0.03777, 0.9974, 0.06086, -0.03777, 0.9974, 0.06086, -0.9013, 0.3357, -0.274, -0.9013, 0.3357, -0.274, -0.9013, 0.3357, -0.274, -0.9013, 0.3357, -0.274, -0.06789, -0.6515, -0.7556, -0.06789, -0.6515, -0.7556, -0.06789, -0.6515, -0.7556, -0.06789, -0.6515, -0.7556, -0.04616, -0.9228, -0.3824, -0.04616, -0.9228, -0.3824, -0.04616, -0.9228, -0.3824, -0.04616, -0.9228, -0.3824, -0.03012, -0.9284, 0.3704, -0.03012, -0.9284, 0.3704, -0.03012, -0.9284, 0.3704, -0.03012, -0.9284, 0.3704, 0.6951, -0.00563, 0.7189, 0.6951, -0.00563, 0.7189, 0.6951, -0.00563, 0.7189, 0.6951, -0.00563, 0.7189, -0.1266, 0.9099, 0.3951, -0.1266, 0.9099, 0.3951, -0.1266, 0.9099, 0.3951, -0.1266, 0.9099, 0.3951, 0.0781, -0.3901, -0.9175, 0.0781, -0.3901, -0.9175, 0.0781, -0.3901, -0.9175, 0.0781, -0.3901, -0.9175, 0.5082, -0.1077, -0.8545, 0.5082, -0.1077, -0.8545, 0.5082, -0.1077, -0.8545, 0.5082, -0.1077, -0.8545, 0.1715, 0.4146, -0.8937, 0.1715, 0.4146, -0.8937, 0.1715, 0.4146, -0.8937, 0.1715, 0.4146, -0.8937, -0.2177, -0.1845, -0.9584, -0.2177, -0.1845, -0.9584, -0.2177, -0.1845, -0.9584, -0.2177, -0.1845, -0.9584, 0.0467, 0.07457, -0.9961, 0.0467, 0.07457, -0.9961, 0.0467, 0.07457, -0.9961, 0.0467, 0.07457, -0.9961, 0.0467, 0.07457, -0.9961, 0.1181, 0.8281, 0.548, 0.1181, 0.8281, 0.548, 0.1181, 0.8281, 0.548, 0.1181, 0.8281, 0.548, -0.208, -0.878, 0.4312, -0.208, -0.878, 0.4312, -0.208, -0.878, 0.4312, -0.208, -0.878, 0.4312, 0.176, 0.8834, 0.4343, 0.176, 0.8834, 0.4343, 0.176, 0.8834, 0.4343, 0.02319, 0.004988, -0.9997, 0.02319, 0.004988, -0.9997, 0.02319, 0.004988, -0.9997, 0.02319, 0.004988, -0.9997, 0.02319, 0.004988, -0.9997, -0.1595, -0.9437, 0.2898, -0.1595, -0.9437, 0.2898, -0.1595, -0.9437, 0.2898, -0.1595, -0.9437, 0.2898, 0.2665, 0.7707, 0.5788, 0.2665, 0.7707, 0.5788, 0.2665, 0.7707, 0.5788, -0.5749, -0.1607, 0.8023, -0.5749, -0.1607, 0.8023, -0.5749, -0.1607, 0.8023, -0.5749, -0.1607, 0.8023, -0.7042, 0.708, 0.05287, -0.7042, 0.708, 0.05287, -0.7042, 0.708, 0.05287, -0.7042, 0.708, 0.05287, -0.6359, 0.759, -0.1398, -0.6359, 0.759, -0.1398, -0.6359, 0.759, -0.1398, -0.6359, 0.759, -0.1398, -0.592, -0.7204, -0.3613, -0.592, -0.7204, -0.3613, -0.592, -0.7204, -0.3613, -0.592, -0.7204, -0.3613, -0.00267, -0.2225, -0.9749, -0.00267, -0.2225, -0.9749, -0.00267, -0.2225, -0.9749, -0.00267, -0.2225, -0.9749, -0.02473, 0.9932, -0.1135, -0.02473, 0.9932, -0.1135, -0.02473, 0.9932, -0.1135, -0.02473, 0.9932, -0.1135, 0.7905, 0.4173, -0.4483, 0.7905, 0.4173, -0.4483, 0.7905, 0.4173, -0.4483, 0.7905, 0.4173, -0.4483, 0.08278, -0.7977, -0.5974, 0.08278, -0.7977, -0.5974, 0.08278, -0.7977, -0.5974, 0.08278, -0.7977, -0.5974, 0.0873, -0.9869, 0.1354, 0.0873, -0.9869, 0.1354, 0.0873, -0.9869, 0.1354, 0.0873, -0.9869, 0.1354, 0.7721, 0.3113, 0.554, 0.7721, 0.3113, 0.554, 0.7721, 0.3113, 0.554, 0.7721, 0.3113, 0.554, -0.02545, 0.9673, 0.2522, -0.02545, 0.9673, 0.2522, -0.02545, 0.9673, 0.2522, -0.02545, 0.9673, 0.2522, -0.9906, 0.08248, 0.1096, -0.9906, 0.08248, 0.1096, -0.9906, 0.08248, 0.1096, -0.9906, 0.08248, 0.1096, 0.2754, 0.9613, -0.007423, 0.2754, 0.9613, -0.007423, 0.2754, 0.9613, -0.007423, 0.2002, 0.609, 0.7675, 0.2002, 0.609, 0.7675, 0.2002, 0.609, 0.7675, -0.1361, -0.9431, 0.3033, -0.1361, -0.9431, 0.3033, -0.1361, -0.9431, 0.3033, 0.05751, -0.2198, -0.9739, 0.05751, -0.2198, -0.9739, 0.05751, -0.2198, -0.9739, 0.228, -0.8714, 0.4343, 0.228, -0.8714, 0.4343, 0.228, -0.8714, 0.4343, 0.2462, -0.6379, 0.7297, 0.2462, -0.6379, 0.7297, 0.2462, -0.6379, 0.7297, 0.2528, -0.07067, 0.9649, 0.2528, -0.07067, 0.9649, 0.2528, -0.07067, 0.9649, 0.9131, -0.371, 0.1691, 0.9131, -0.371, 0.1691, 0.9131, -0.371, 0.1691, 0.8404, 0.5136, -0.173, 0.8404, 0.5136, -0.173, 0.8404, 0.5136, -0.173, 0.8404, 0.5136, -0.173, 0.859, 0.4547, 0.2352, 0.859, 0.4547, 0.2352, 0.859, 0.4547, 0.2352, 0.859, 0.4547, 0.2352, 0.859, 0.4547, 0.2352, -0.06379, -0.9574, -0.2817, -0.06379, -0.9574, -0.2817, -0.06379, -0.9574, -0.2817, 0.8031, -0.5278, 0.2767, 0.8031, -0.5278, 0.2767, 0.8031, -0.5278, 0.2767, -0.236, -0.9711, 0.03671, -0.236, -0.9711, 0.03671, -0.236, -0.9711, 0.03671, -0.236, -0.9711, 0.03671, -0.8679, 0.4955, -0.03464, -0.8679, 0.4955, -0.03464, -0.8679, 0.4955, -0.03464, -0.8679, 0.4955, -0.03464, -0.8679, 0.4955, -0.03464, -0.7761, 0.4005, -0.487, -0.7761, 0.4005, -0.487, -0.7761, 0.4005, -0.487, -0.7761, 0.4005, -0.487, -0.09289, -0.9957, -0.004731, -0.09289, -0.9957, -0.004731, -0.09289, -0.9957, -0.004731, 0.2404, 0.9705, -0.01926, 0.2404, 0.9705, -0.01926, 0.2404, 0.9705, -0.01926, 0.2404, 0.9705, -0.01926, 0.2404, 0.9705, -0.01926, 0.1989, 0.9797, -0.02466, 0.1989, 0.9797, -0.02466, 0.1989, 0.9797, -0.02466, 0.1989, 0.9797, -0.02466, 0.2239, 0.969, -0.104, 0.2239, 0.969, -0.104, 0.2239, 0.969, -0.104, -0.2022, -0.9297, -0.3079, -0.2022, -0.9297, -0.3079, -0.2022, -0.9297, -0.3079, -0.952, -0.2909, 0.09479, -0.952, -0.2909, 0.09479, -0.952, -0.2909, 0.09479, -0.952, -0.2909, 0.09479, -0.8896, -0.2698, -0.3685, -0.8896, -0.2698, -0.3685, -0.8896, -0.2698, -0.3685, -0.8896, -0.2698, -0.3685, -0.2121, -0.976, 0.04845, -0.2121, -0.976, 0.04845, -0.2121, -0.976, 0.04845, -0.2121, -0.976, 0.04845, 0.1293, 0.9881, -0.08286, 0.1293, 0.9881, -0.08286, 0.1293, 0.9881, -0.08286, 0.1293, 0.9881, -0.08286, 0.1042, 0.9934, -0.04871, 0.1042, 0.9934, -0.04871, 0.1042, 0.9934, -0.04871, -0.9642, 0.2177, -0.1514, -0.9642, 0.2177, -0.1514, -0.9642, 0.2177, -0.1514, -0.9642, 0.2177, -0.1514, -0.9742, -0.1718, 0.1461, -0.9742, -0.1718, 0.1461, -0.9742, -0.1718, 0.1461, -0.9742, -0.1718, 0.1461, 0.1638, 0.7444, 0.6473, 0.1638, 0.7444, 0.6473, 0.1638, 0.7444, 0.6473, 0.1638, 0.7444, 0.6473, 0.1458, -0.5452, 0.8255, 0.1458, -0.5452, 0.8255, 0.1458, -0.5452, 0.8255, 0.1458, -0.5452, 0.8255, -0.1043, -0.4511, 0.8863, -0.1043, -0.4511, 0.8863, -0.1043, -0.4511, 0.8863, -0.1043, -0.4511, 0.8863, 0.4067, -0.7724, 0.4879, 0.4067, -0.7724, 0.4879, 0.4067, -0.7724, 0.4879, 0.4067, -0.7724, 0.4879, -0.6483, 0.3593, 0.6712, -0.6483, 0.3593, 0.6712, -0.6483, 0.3593, 0.6712, 0.4317, 0.81, -0.397, 0.4317, 0.81, -0.397, 0.4317, 0.81, -0.397, 0.4317, 0.81, -0.397, -0.001291, 0.4631, 0.8863, -0.001291, 0.4631, 0.8863, -0.001291, 0.4631, 0.8863, -0.001291, 0.4631, 0.8863, 0.9767, 0.2059, -0.06055, 0.9767, 0.2059, -0.06055, 0.9767, 0.2059, -0.06055, 0.04706, 0.9653, -0.2567, 0.04706, 0.9653, -0.2567, 0.04706, 0.9653, -0.2567, 0.04706, 0.9653, -0.2567, 0.7028, -0.2186, 0.677, 0.7028, -0.2186, 0.677, 0.7028, -0.2186, 0.677, 0.7028, -0.2186, 0.677, 0.7028, -0.2186, 0.677, 0.9888, -0.104, 0.1074, 0.9888, -0.104, 0.1074, 0.9888, -0.104, 0.1074, 0.9533, 0.02701, 0.3008, 0.9533, 0.02701, 0.3008, 0.9533, 0.02701, 0.3008, -0.04125, -0.9481, -0.3153, -0.04125, -0.9481, -0.3153, -0.04125, -0.9481, -0.3153, -0.04125, -0.9481, -0.3153, -0.4208, 0.2185, -0.8804, -0.4208, 0.2185, -0.8804, -0.4208, 0.2185, -0.8804, -0.4208, 0.2185, -0.8804, -0.0677, -0.05324, -0.9963, -0.0677, -0.05324, -0.9963, -0.0677, -0.05324, -0.9963, -0.0677, -0.05324, -0.9963, -0.0677, -0.05324, -0.9963, 0.1184, 0.8741, -0.4712, 0.1184, 0.8741, -0.4712, 0.1184, 0.8741, -0.4712])] * 3)])
me_cube = bpy.data.meshes.new('Cube')
me_cube.from_pydata([(1.0, 1.0, 1.0), (1.0, 1.0, -1.0), (1.0, -1.0, 1.0), (1.0, -1.0, -1.0), (-1.0, 1.0, 1.0), (-1.0, 1.0, -1.0), (-1.0, -1.0, 1.0), (-1.0, -1.0, -1.0)], [], [(0, 4, 6, 2), (3, 2, 6, 7), (7, 6, 4, 5), (5, 1, 3, 7), (1, 0, 2, 3), (5, 4, 0, 1)])
_uv = me_cube.uv_layers.new(name='UVMap')
_uv.uv.foreach_set('vector', [0.625, 0.5, 0.875, 0.5, 0.875, 0.75, 0.625, 0.75, 0.375, 0.75, 0.625, 0.75, 0.625, 1.0, 0.375, 1.0, 0.375, 0.0, 0.625, 0.0, 0.625, 0.25, 0.375, 0.25, 0.125, 0.5, 0.375, 0.5, 0.375, 0.75, 0.125, 0.75, 0.375, 0.5, 0.625, 0.5, 0.625, 0.75, 0.375, 0.75, 0.375, 0.25, 0.625, 0.25, 0.625, 0.5, 0.375, 0.5])
me_cube.materials.append(mat_stonewalls)
me_cube.use_mirror_vertex_groups = False
me_cube.update()
me_cube_001 = bpy.data.meshes.new('Cube.001')
me_cube_001.from_pydata([(1.0, 1.0, 1.0), (1.0, 1.0, -1.0), (1.0, -1.0, 1.0), (1.0, -1.0, -1.0), (-1.0, 1.0, 1.0), (-1.0, 1.0, -1.0), (-1.0, -1.0, 1.0), (-1.0, -1.0, -1.0)], [], [(0, 4, 6, 2), (3, 2, 6, 7), (7, 6, 4, 5), (5, 1, 3, 7), (1, 0, 2, 3), (5, 4, 0, 1)])
_uv = me_cube_001.uv_layers.new(name='UVMap')
_uv.uv.foreach_set('vector', [0.625, 0.5, 0.875, 0.5, 0.875, 0.75, 0.625, 0.75, 0.375, 0.75, 0.625, 0.75, 0.625, 1.0, 0.375, 1.0, 0.375, 0.0, 0.625, 0.0, 0.625, 0.25, 0.375, 0.25, 0.125, 0.5, 0.375, 0.5, 0.375, 0.75, 0.125, 0.75, 0.375, 0.5, 0.625, 0.5, 0.625, 0.75, 0.375, 0.75, 0.375, 0.25, 0.625, 0.25, 0.625, 0.5, 0.375, 0.5])
me_cube_001.materials.append(mat_stonewalls)
me_cube_001.use_mirror_vertex_groups = False
me_cube_001.update()
me_cube_003 = bpy.data.meshes.new('Cube.003')
me_cube_003.from_pydata([(1.0, 1.0, 1.0), (1.0, 1.0, -1.0), (1.0, -1.0, 1.0), (1.0, -1.0, -1.0), (-1.0, 1.0, 1.0), (-1.0, 1.0, -1.0), (-1.0, -1.0, 1.0), (-1.0, -1.0, -1.0)], [], [(0, 4, 6, 2), (3, 2, 6, 7), (7, 6, 4, 5), (5, 1, 3, 7), (1, 0, 2, 3), (5, 4, 0, 1)])
_uv = me_cube_003.uv_layers.new(name='UVMap')
_uv.uv.foreach_set('vector', [0.625, 0.5, 0.875, 0.5, 0.875, 0.75, 0.625, 0.75, 0.375, 0.75, 0.625, 0.75, 0.625, 1.0, 0.375, 1.0, 0.375, 0.0, 0.625, 0.0, 0.625, 0.25, 0.375, 0.25, 0.125, 0.5, 0.375, 0.5, 0.375, 0.75, 0.125, 0.75, 0.375, 0.5, 0.625, 0.5, 0.625, 0.75, 0.375, 0.75, 0.375, 0.25, 0.625, 0.25, 0.625, 0.5, 0.375, 0.5])
me_cube_003.materials.append(mat_stonewalls)
me_cube_003.use_mirror_vertex_groups = False
me_cube_003.update()
me_cube_004 = bpy.data.meshes.new('Cube.004')
me_cube_004.from_pydata([(1.0, 1.0, 1.0), (1.0, 1.0, -1.0), (1.0, -1.0, 1.0), (1.0, -1.0, -1.0), (-0.9622, 0.8596, 1.451), (-0.9622, 0.8596, -0.5492), (-1.0, -1.0, 1.0), (-1.0, -1.0, -1.0)], [], [(0, 4, 6, 2), (3, 2, 6, 7), (7, 6, 4, 5), (5, 1, 3, 7), (1, 0, 2, 3), (5, 4, 0, 1)])
_uv = me_cube_004.uv_layers.new(name='UVMap')
_uv.uv.foreach_set('vector', [0.625, 0.5, 0.875, 0.5, 0.875, 0.75, 0.625, 0.75, 0.375, 0.75, 0.625, 0.75, 0.625, 1.0, 0.375, 1.0, 0.375, 0.0, 0.625, 0.0, 0.625, 0.25, 0.375, 0.25, 0.125, 0.5, 0.375, 0.5, 0.375, 0.75, 0.125, 0.75, 0.375, 0.5, 0.625, 0.5, 0.625, 0.75, 0.375, 0.75, 0.375, 0.25, 0.625, 0.25, 0.625, 0.5, 0.375, 0.5])
me_cube_004.materials.append(mat_stonewalls)
me_cube_004.use_mirror_vertex_groups = False
me_cube_004.update()
me_cube_006 = bpy.data.meshes.new('Cube.006')
me_cube_006.from_pydata([(1.0, 1.0, 1.0), (1.0, 1.0, -1.0), (1.0, -1.0, 1.0), (1.0, -1.0, -1.0), (-1.0, 1.0, 1.0), (-1.0, 1.0, -1.0), (-1.0, -1.0, 1.0), (-1.0, -1.0, -1.0)], [], [(0, 4, 6, 2), (3, 2, 6, 7), (7, 6, 4, 5), (5, 1, 3, 7), (1, 0, 2, 3), (5, 4, 0, 1)])
_uv = me_cube_006.uv_layers.new(name='UVMap')
_uv.uv.foreach_set('vector', [0.625, 0.5, 0.875, 0.5, 0.875, 0.75, 0.625, 0.75, 0.375, 0.75, 0.625, 0.75, 0.625, 1.0, 0.375, 1.0, 0.375, 0.0, 0.625, 0.0, 0.625, 0.25, 0.375, 0.25, 0.125, 0.5, 0.375, 0.5, 0.375, 0.75, 0.125, 0.75, 0.375, 0.5, 0.625, 0.5, 0.625, 0.75, 0.375, 0.75, 0.375, 0.25, 0.625, 0.25, 0.625, 0.5, 0.375, 0.5])
me_cube_006.materials.append(mat_stonewalls)
me_cube_006.use_mirror_vertex_groups = False
me_cube_006.update()
me_cube_007 = bpy.data.meshes.new('Cube.007')
me_cube_007.from_pydata([(1.0, 1.0, 1.0), (1.0, 1.0, -1.0), (1.0, -1.0, 1.0), (1.0, -1.0, -1.0), (-1.0, 1.0, 1.0), (-1.0, 1.0, -1.0), (-1.0, -1.0, 1.0), (-1.0, -1.0, -1.0)], [], [(0, 4, 6, 2), (3, 2, 6, 7), (7, 6, 4, 5), (5, 1, 3, 7), (1, 0, 2, 3), (5, 4, 0, 1)])
_uv = me_cube_007.uv_layers.new(name='UVMap')
_uv.uv.foreach_set('vector', [0.625, 0.5, 0.875, 0.5, 0.875, 0.75, 0.625, 0.75, 0.375, 0.75, 0.625, 0.75, 0.625, 1.0, 0.375, 1.0, 0.375, 0.0, 0.625, 0.0, 0.625, 0.25, 0.375, 0.25, 0.125, 0.5, 0.375, 0.5, 0.375, 0.75, 0.125, 0.75, 0.375, 0.5, 0.625, 0.5, 0.625, 0.75, 0.375, 0.75, 0.375, 0.25, 0.625, 0.25, 0.625, 0.5, 0.375, 0.5])
me_cube_007.materials.append(mat_stonewalls)
me_cube_007.use_mirror_vertex_groups = False
me_cube_007.update()
me_cube_009 = bpy.data.meshes.new('Cube.009')
me_cube_009.from_pydata([(1.0, 1.0, 1.0), (1.0, 1.0, -1.0), (1.0, -1.0, 1.0), (1.0, -1.0, -1.0), (-1.0, 1.0, 1.0), (-1.0, 1.0, -1.0), (-1.0, -1.0, 1.0), (-1.0, -1.0, -1.0)], [], [(0, 4, 6, 2), (3, 2, 6, 7), (7, 6, 4, 5), (5, 1, 3, 7), (1, 0, 2, 3), (5, 4, 0, 1)])
_uv = me_cube_009.uv_layers.new(name='UVMap')
_uv.uv.foreach_set('vector', [0.625, 0.5, 0.875, 0.5, 0.875, 0.75, 0.625, 0.75, 0.375, 0.75, 0.625, 0.75, 0.625, 1.0, 0.375, 1.0, 0.375, 0.0, 0.625, 0.0, 0.625, 0.25, 0.375, 0.25, 0.125, 0.5, 0.375, 0.5, 0.375, 0.75, 0.125, 0.75, 0.375, 0.5, 0.625, 0.5, 0.625, 0.75, 0.375, 0.75, 0.375, 0.25, 0.625, 0.25, 0.625, 0.5, 0.375, 0.5])
me_cube_009.materials.append(mat_stonewalls)
me_cube_009.use_mirror_vertex_groups = False
me_cube_009.update()
me_cube_010 = bpy.data.meshes.new('Cube.010')
me_cube_010.from_pydata([(1.045, 0.7516, 2.009), (1.045, 0.7516, 0.008865), (1.111, -0.8886, 1.0), (1.111, -0.8886, -1.0), (-0.9214, 0.7897, 0.2753), (-1.0, 1.0, -1.0), (-1.0, -1.0, 1.0), (-1.0, -1.0, -1.0)], [], [(0, 4, 6, 2), (3, 2, 6, 7), (7, 6, 4, 5), (5, 1, 3, 7), (1, 0, 2, 3), (5, 4, 0, 1)])
_uv = me_cube_010.uv_layers.new(name='UVMap')
_uv.uv.foreach_set('vector', [0.625, 0.5, 0.875, 0.5, 0.875, 0.75, 0.625, 0.75, 0.375, 0.75, 0.625, 0.75, 0.625, 1.0, 0.375, 1.0, 0.375, 0.0, 0.625, 0.0, 0.625, 0.25, 0.375, 0.25, 0.125, 0.5, 0.375, 0.5, 0.375, 0.75, 0.125, 0.75, 0.375, 0.5, 0.625, 0.5, 0.625, 0.75, 0.375, 0.75, 0.375, 0.25, 0.625, 0.25, 0.625, 0.5, 0.375, 0.5])
me_cube_010.materials.append(mat_stonewalls)
me_cube_010.use_mirror_vertex_groups = False
me_cube_010.update()
me_cube_011 = bpy.data.meshes.new('Cube.011')
me_cube_011.from_pydata([(1.0, 1.0, 1.0), (1.0, 1.0, -1.0), (1.0, -1.0, 1.0), (1.0, -1.0, -1.0), (-1.0, 1.0, 1.0), (-1.0, 1.0, -1.0), (-1.0, -1.0, 1.0), (-1.0, -1.0, -1.0), (1.0, -0.8959, -77.86), (1.0, -1.0, -77.86), (1.0, -0.8959, -39.43), (1.0, -1.0, -39.43), (-1.125, -1.008, -77.86), (-1.125, -1.125, -77.86), (-1.125, -1.008, -39.43), (-1.017, -1.115, -40.18), (1.0, 1.0, -77.86), (1.0, 1.0, -79.86), (1.0, -1.0, -77.86), (1.0, -1.0, -79.86), (-1.0, 1.0, -77.86), (-1.0, 1.0, -79.86), (-1.125, -1.125, -77.86), (-1.0, -1.0, -79.86), (1.0, -0.8959, -39.43), (1.0, -1.0, -39.43), (1.0, -0.8959, -1.0), (1.0, -1.0, -1.0), (-1.125, -1.008, -39.43), (-1.125, -1.008, -39.43), (-1.125, -1.008, -1.0), (-1.125, -1.125, -1.0), (1.0, 2.341, -51.27), (1.0, 2.414, -52.68), (1.0, 0.9264, -78.44), (1.0, 1.0, -79.86), (-1.0, 2.341, -51.27), (-1.0, 2.414, -52.68), (-1.0, 0.9264, -78.44), (-1.125, 1.125, -77.86), (1.0, 0.9264, -0.4142), (1.0, 1.0, 1.0), (1.0, 2.341, -27.59), (1.0, 2.414, -26.17), (-1.0, 0.9264, -0.4142), (-1.0, 1.0, 1.0), (-1.0, 2.341, -27.59), (-1.0, 2.414, -26.17), (1.0, 2.31, -25.52), (1.0, 2.414, -25.52), (1.0, 2.31, -52.68), (1.0, 2.414, -52.68), (-1.0, 2.31, -25.52), (-1.0, 2.414, -25.52), (-1.0, 2.31, -52.68), (-1.0, 2.414, -52.68)], [], [(0, 4, 6, 2), (3, 2, 6, 7), (7, 6, 4, 5), (5, 1, 3, 7), (1, 0, 2, 3), (5, 4, 0, 1), (8, 12, 14, 10), (11, 10, 14, 15), (15, 14, 12, 13), (13, 9, 11, 15), (9, 8, 10, 11), (13, 12, 8, 9), (16, 20, 22, 18), (19, 18, 22, 23), (23, 22, 20, 21), (21, 17, 19, 23), (17, 16, 18, 19), (21, 20, 16, 17), (24, 28, 30, 26), (27, 26, 30, 31), (31, 30, 28, 29), (29, 25, 27, 31), (25, 24, 26, 27), (29, 28, 24, 25), (32, 36, 38, 34), (35, 34, 38, 39), (39, 38, 36, 37), (37, 33, 35, 39), (33, 32, 34, 35), (37, 36, 32, 33), (40, 44, 46, 42), (43, 42, 46, 47), (47, 46, 44, 45), (45, 41, 43, 47), (41, 40, 42, 43), (45, 44, 40, 41), (48, 52, 54, 50), (51, 50, 54, 55), (55, 54, 52, 53), (53, 49, 51, 55), (49, 48, 50, 51), (53, 52, 48, 49)])
_uv = me_cube_011.uv_layers.new(name='UVMap')
_uv.uv.foreach_set('vector', [0.625, 0.5, 0.875, 0.5, 0.875, 0.75, 0.625, 0.75, 0.375, 0.75, 0.625, 0.75, 0.625, 1.0, 0.375, 1.0, 0.375, 0.0, 0.625, 0.0, 0.625, 0.25, 0.375, 0.25, 0.125, 0.5, 0.375, 0.5, 0.375, 0.75, 0.125, 0.75, 0.375, 0.5, 0.625, 0.5, 0.625, 0.75, 0.375, 0.75, 0.375, 0.25, 0.625, 0.25, 0.625, 0.5, 0.375, 0.5, 0.625, 0.5, 0.875, 0.5, 0.875, 0.75, 0.625, 0.75, 0.375, 0.75, 0.625, 0.75, 0.625, 1.0, 0.375, 1.0, 0.375, 0.0, 0.625, 0.0, 0.625, 0.25, 0.375, 0.25, 0.125, 0.5, 0.375, 0.5, 0.375, 0.75, 0.125, 0.75, 0.375, 0.5, 0.625, 0.5, 0.625, 0.75, 0.375, 0.75, 0.375, 0.25, 0.625, 0.25, 0.625, 0.5, 0.375, 0.5, 0.625, 0.5, 0.875, 0.5, 0.875, 0.75, 0.625, 0.75, 0.375, 0.75, 0.625, 0.75, 0.625, 1.0, 0.375, 1.0, 0.375, 0.0, 0.625, 0.0, 0.625, 0.25, 0.375, 0.25, 0.125, 0.5, 0.375, 0.5, 0.375, 0.75, 0.125, 0.75, 0.375, 0.5, 0.625, 0.5, 0.625, 0.75, 0.375, 0.75, 0.375, 0.25, 0.625, 0.25, 0.625, 0.5, 0.375, 0.5, 0.625, 0.5, 0.875, 0.5, 0.875, 0.75, 0.625, 0.75, 0.375, 0.75, 0.625, 0.75, 0.625, 1.0, 0.375, 1.0, 0.375, 0.0, 0.625, 0.0, 0.625, 0.25, 0.375, 0.25, 0.125, 0.5, 0.375, 0.5, 0.375, 0.75, 0.125, 0.75, 0.375, 0.5, 0.625, 0.5, 0.625, 0.75, 0.375, 0.75, 0.375, 0.25, 0.625, 0.25, 0.625, 0.5, 0.375, 0.5, 0.625, 0.5, 0.875, 0.5, 0.875, 0.75, 0.625, 0.75, 0.375, 0.75, 0.625, 0.75, 0.625, 1.0, 0.375, 1.0, 0.375, 0.0, 0.625, 0.0, 0.625, 0.25, 0.375, 0.25, 0.125, 0.5, 0.375, 0.5, 0.375, 0.75, 0.125, 0.75, 0.375, 0.5, 0.625, 0.5, 0.625, 0.75, 0.375, 0.75, 0.375, 0.25, 0.625, 0.25, 0.625, 0.5, 0.375, 0.5, 0.625, 0.5, 0.875, 0.5, 0.875, 0.75, 0.625, 0.75, 0.375, 0.75, 0.625, 0.75, 0.625, 1.0, 0.375, 1.0, 0.375, 0.0, 0.625, 0.0, 0.625, 0.25, 0.375, 0.25, 0.125, 0.5, 0.375, 0.5, 0.375, 0.75, 0.125, 0.75, 0.375, 0.5, 0.625, 0.5, 0.625, 0.75, 0.375, 0.75, 0.375, 0.25, 0.625, 0.25, 0.625, 0.5, 0.375, 0.5, 0.625, 0.5, 0.875, 0.5, 0.875, 0.75, 0.625, 0.75, 0.375, 0.75, 0.625, 0.75, 0.625, 1.0, 0.375, 1.0, 0.375, 0.0, 0.625, 0.0, 0.625, 0.25, 0.375, 0.25, 0.125, 0.5, 0.375, 0.5, 0.375, 0.75, 0.125, 0.75, 0.375, 0.5, 0.625, 0.5, 0.625, 0.75, 0.375, 0.75, 0.375, 0.25, 0.625, 0.25, 0.625, 0.5, 0.375, 0.5])
me_cube_011.materials.append(mat_stonewalls)
me_cube_011.use_mirror_vertex_groups = False
me_cube_011.update()
me_cube_012 = bpy.data.meshes.new('Cube.012')
me_cube_012.from_pydata([(1.0, 1.0, 1.0), (1.0, 1.0, -1.0), (1.0, -1.0, 1.0), (1.0, -1.0, -1.0), (-1.0, 1.0, 1.0), (-1.0, 1.0, -1.0), (-1.0, -1.0, 1.0), (-1.0, -1.0, -1.0)], [], [(0, 4, 6, 2), (3, 2, 6, 7), (7, 6, 4, 5), (5, 1, 3, 7), (1, 0, 2, 3), (5, 4, 0, 1)])
_uv = me_cube_012.uv_layers.new(name='UVMap')
_uv.uv.foreach_set('vector', [0.4835, 0.7358, 0.4835, 0.3133, 0.906, 0.3133, 0.906, 0.7358, 0.9677, 0.7338, 0.9677, 0.2662, 1.435, 0.2662, 1.435, 0.7338, -0.4353, 0.7338, -0.4353, 0.2662, 0.03235, 0.2662, 0.03235, 0.7338, 0.5, 1.201, 0.5, 0.7338, 0.9677, 0.7338, 0.9677, 1.201, 0.5, 0.7338, 0.5, 0.2662, 0.9677, 0.2662, 0.9677, 0.7338, 0.03235, 0.7338, 0.03235, 0.2662, 0.5, 0.2662, 0.5, 0.7338])
me_cube_012.materials.append(mat_stonewalls)
me_cube_012.use_mirror_vertex_groups = False
me_cube_012.update()
me_cube_013 = bpy.data.meshes.new('Cube.013')
me_cube_013.from_pydata([(1.0, 1.0, 1.0), (1.0, 1.0, -1.0), (1.0, -1.0, 1.0), (1.0, -1.0, -1.0), (-1.0, 1.0, 1.0), (-1.0, 1.0, -1.0), (-1.0, -1.0, 1.0), (-1.0, -1.0, -1.0)], [], [(0, 4, 6, 2), (3, 2, 6, 7), (7, 6, 4, 5), (5, 1, 3, 7), (1, 0, 2, 3), (5, 4, 0, 1)])
_uv = me_cube_013.uv_layers.new(name='UVMap')
_uv.uv.foreach_set('vector', [0.625, 0.5, 0.875, 0.5, 0.875, 0.75, 0.625, 0.75, 0.375, 0.75, 0.625, 0.75, 0.625, 1.0, 0.375, 1.0, 0.375, 0.0, 0.625, 0.0, 0.625, 0.25, 0.375, 0.25, 0.125, 0.5, 0.375, 0.5, 0.375, 0.75, 0.125, 0.75, 0.375, 0.5, 0.625, 0.5, 0.625, 0.75, 0.375, 0.75, 0.375, 0.25, 0.625, 0.25, 0.625, 0.5, 0.375, 0.5])
me_cube_013.materials.append(mat_stonewalls)
me_cube_013.use_mirror_vertex_groups = False
me_cube_013.update()
me_cube_014 = bpy.data.meshes.new('Cube.014')
me_cube_014.from_pydata([(1.0, 1.0, 1.0), (1.0, 1.0, -1.0), (1.0, -1.0, 1.0), (1.0, -1.0, -1.0), (-1.0, 1.0, 1.0), (-1.0, 1.0, -1.0), (-1.0, -1.0, 1.0), (-1.0, -1.0, -1.0)], [], [(0, 4, 6, 2), (3, 2, 6, 7), (7, 6, 4, 5), (5, 1, 3, 7), (1, 0, 2, 3), (5, 4, 0, 1)])
_uv = me_cube_014.uv_layers.new(name='UVMap')
_uv.uv.foreach_set('vector', [0.625, 0.5, 0.875, 0.5, 0.875, 0.75, 0.625, 0.75, 0.375, 0.75, 0.625, 0.75, 0.625, 1.0, 0.375, 1.0, 0.375, 0.0, 0.625, 0.0, 0.625, 0.25, 0.375, 0.25, 0.125, 0.5, 0.375, 0.5, 0.375, 0.75, 0.125, 0.75, 0.375, 0.5, 0.625, 0.5, 0.625, 0.75, 0.375, 0.75, 0.375, 0.25, 0.625, 0.25, 0.625, 0.5, 0.375, 0.5])
me_cube_014.materials.append(mat_stonewalls)
me_cube_014.use_mirror_vertex_groups = False
me_cube_014.update()
me_cube_016 = bpy.data.meshes.new('Cube.016')
me_cube_016.from_pydata([(1.0, 1.0, 1.0), (1.0, 1.0, -1.0), (0.9342, -0.8657, 3.665), (0.9342, -0.8657, 1.665), (-1.0, 1.0, 1.0), (-1.0, 1.0, -1.0), (-1.0, -1.0, 1.0), (-1.0, -1.0, -1.0)], [], [(0, 4, 6, 2), (3, 2, 6, 7), (7, 6, 4, 5), (5, 1, 3, 7), (1, 0, 2, 3), (5, 4, 0, 1)])
_uv = me_cube_016.uv_layers.new(name='UVMap')
_uv.uv.foreach_set('vector', [0.625, 0.5, 0.875, 0.5, 0.875, 0.75, 0.625, 0.75, 0.375, 0.75, 0.625, 0.75, 0.625, 1.0, 0.375, 1.0, 0.375, 0.0, 0.625, 0.0, 0.625, 0.25, 0.375, 0.25, 0.125, 0.5, 0.375, 0.5, 0.375, 0.75, 0.125, 0.75, 0.375, 0.5, 0.625, 0.5, 0.625, 0.75, 0.375, 0.75, 0.375, 0.25, 0.625, 0.25, 0.625, 0.5, 0.375, 0.5])
me_cube_016.materials.append(mat_stonewalls)
me_cube_016.use_mirror_vertex_groups = False
me_cube_016.update()
me_cube_017 = bpy.data.meshes.new('Cube.017')
me_cube_017.from_pydata([(1.111, 1.073, 2.402), (1.111, 1.073, 0.4025), (1.111, -0.7202, 3.446), (1.111, -0.7202, 1.446), (-1.0, 1.0, 1.0), (-1.0, 1.0, -1.0), (-1.0, -1.0, 1.0), (-1.0, -1.0, -1.0)], [], [(0, 4, 6, 2), (3, 2, 6, 7), (7, 6, 4, 5), (5, 1, 3, 7), (1, 0, 2, 3), (5, 4, 0, 1)])
_uv = me_cube_017.uv_layers.new(name='UVMap')
_uv.uv.foreach_set('vector', [0.625, 0.5, 0.875, 0.5, 0.875, 0.75, 0.625, 0.75, 0.375, 0.75, 0.625, 0.75, 0.625, 1.0, 0.375, 1.0, 0.375, 0.0, 0.625, 0.0, 0.625, 0.25, 0.375, 0.25, 0.125, 0.5, 0.375, 0.5, 0.375, 0.75, 0.125, 0.75, 0.375, 0.5, 0.625, 0.5, 0.625, 0.75, 0.375, 0.75, 0.375, 0.25, 0.625, 0.25, 0.625, 0.5, 0.375, 0.5])
me_cube_017.materials.append(mat_stonewalls)
me_cube_017.use_mirror_vertex_groups = False
me_cube_017.update()
me_cube_019 = bpy.data.meshes.new('Cube.019')
me_cube_019.from_pydata([(1.0, 1.0, 1.0), (1.0, 1.0, -1.0), (1.0, -1.0, 1.0), (1.0, -1.0, -1.0), (-1.0, 1.0, 1.0), (-1.0, 1.0, -1.0), (-1.0, -1.0, 1.0), (-1.0, -1.0, -1.0)], [], [(0, 4, 6, 2), (3, 2, 6, 7), (7, 6, 4, 5), (5, 1, 3, 7), (1, 0, 2, 3), (5, 4, 0, 1)])
_uv = me_cube_019.uv_layers.new(name='UVMap')
_uv.uv.foreach_set('vector', [0.625, 0.5, 0.875, 0.5, 0.875, 0.75, 0.625, 0.75, 0.375, 0.75, 0.625, 0.75, 0.625, 1.0, 0.375, 1.0, 0.375, 0.0, 0.625, 0.0, 0.625, 0.25, 0.375, 0.25, 0.125, 0.5, 0.375, 0.5, 0.375, 0.75, 0.125, 0.75, 0.375, 0.5, 0.625, 0.5, 0.625, 0.75, 0.375, 0.75, 0.375, 0.25, 0.625, 0.25, 0.625, 0.5, 0.375, 0.5])
me_cube_019.materials.append(mat_stonewalls)
me_cube_019.use_mirror_vertex_groups = False
me_cube_019.update()
me_cube_020 = bpy.data.meshes.new('Cube.020')
me_cube_020.from_pydata([(1.111, 1.0, 5.946), (1.111, 1.0, 3.946), (1.0, -1.0, 1.0), (1.0, -1.0, -1.0), (-1.0, 1.0, 1.0), (-1.0, 1.0, -1.0), (-1.0, -1.0, 1.0), (-1.0, -1.0, -1.0)], [], [(0, 4, 6, 2), (3, 2, 6, 7), (7, 6, 4, 5), (5, 1, 3, 7), (1, 0, 2, 3), (5, 4, 0, 1)])
_uv = me_cube_020.uv_layers.new(name='UVMap')
_uv.uv.foreach_set('vector', [0.625, 0.5, 0.875, 0.5, 0.875, 0.75, 0.625, 0.75, 0.375, 0.75, 0.625, 0.75, 0.625, 1.0, 0.375, 1.0, 0.375, 0.0, 0.625, 0.0, 0.625, 0.25, 0.375, 0.25, 0.125, 0.5, 0.375, 0.5, 0.375, 0.75, 0.125, 0.75, 0.375, 0.5, 0.625, 0.5, 0.625, 0.75, 0.375, 0.75, 0.375, 0.25, 0.625, 0.25, 0.625, 0.5, 0.375, 0.5])
me_cube_020.materials.append(mat_stonewalls)
me_cube_020.use_mirror_vertex_groups = False
me_cube_020.update()
me_cube_022 = bpy.data.meshes.new('Cube.022')
me_cube_022.from_pydata([(1.0, 1.0, 1.0), (1.0, 1.0, -1.0), (1.0, -1.0, 1.0), (1.0, -1.0, -1.0), (-1.0, 1.0, 1.0), (-1.0, 1.0, -1.0), (-1.0, -1.0, 1.0), (-1.0, -1.0, -1.0)], [], [(0, 4, 6, 2), (3, 2, 6, 7), (7, 6, 4, 5), (5, 1, 3, 7), (1, 0, 2, 3), (5, 4, 0, 1)])
_uv = me_cube_022.uv_layers.new(name='UVMap')
_uv.uv.foreach_set('vector', [1.015, 0.5755, 0.493, 0.5755, 0.493, 0.05352, 1.015, 0.05352, 0.2011, 1.098, 0.7989, 1.098, 0.7989, 1.695, 0.2011, 1.695, 0.2011, -0.6955, 0.7989, -0.6955, 0.7989, -0.09773, 0.2011, -0.09773, -0.3966, 0.5, 0.2011, 0.5, 0.2011, 1.098, -0.3966, 1.098, 0.2011, 0.5, 0.7989, 0.5, 0.7989, 1.098, 0.2011, 1.098, 0.2011, -0.09773, 0.7989, -0.09773, 0.7989, 0.5, 0.2011, 0.5])
me_cube_022.materials.append(mat_stonewalls)
me_cube_022.use_mirror_vertex_groups = False
me_cube_022.update()
me_cube_023 = bpy.data.meshes.new('Cube.023')
me_cube_023.from_pydata([(1.0, 1.0, 1.0), (1.0, 1.0, -1.0), (1.0, -1.0, 1.0), (1.0, -1.0, -1.0), (-1.0, 1.0, 1.0), (-1.0, 1.0, -1.0), (-1.0, -1.0, 1.0), (-1.0, -1.0, -1.0), (1.0, -0.8959, -77.86), (1.0, -1.0, -77.86), (1.0, -0.8959, -39.43), (1.0, -1.0, -39.43), (-1.0, -0.8959, -77.86), (-1.0, -1.0, -77.86), (-1.0, -0.8959, -39.43), (-1.0, -1.0, -39.43), (1.0, 1.0, -77.86), (1.0, 1.0, -79.86), (1.0, -1.0, -77.86), (1.0, -1.0, -79.86), (-1.0, 1.0, -77.86), (-1.0, 1.0, -79.86), (-1.0, -1.0, -77.86), (-1.0, -1.0, -79.86), (1.0, -0.8959, -39.43), (1.0, -1.0, -39.43), (1.0, -0.8959, -1.0), (1.0, -1.0, -1.0), (-1.0, -0.8959, -39.43), (-1.0, -1.0, -39.43), (-1.0, -0.8959, -1.0), (-1.0, -1.0, -1.0), (1.0, 2.341, -51.27), (1.0, 2.414, -52.68), (1.0, 0.9264, -78.44), (1.0, 1.0, -79.86), (-1.0, 2.341, -51.27), (-1.0, 2.414, -52.68), (-1.0, 0.9264, -78.44), (-1.0, 1.0, -79.86), (1.0, 0.9264, -0.4142), (1.0, 1.0, 1.0), (1.0, 2.341, -27.59), (1.0, 2.414, -26.17), (-1.0, 0.9264, -0.4142), (-1.0, 1.0, 1.0), (-1.0, 2.341, -27.59), (-1.0, 2.414, -26.17), (1.0, 2.31, -25.52), (1.0, 2.414, -25.52), (1.0, 2.31, -52.68), (1.0, 2.414, -52.68), (-1.0, 2.31, -25.52), (-1.0, 2.414, -25.52), (-1.0, 2.31, -52.68), (-1.0, 2.414, -52.68)], [], [(0, 4, 6, 2), (3, 2, 6, 7), (7, 6, 4, 5), (5, 1, 3, 7), (1, 0, 2, 3), (5, 4, 0, 1), (8, 12, 14, 10), (11, 10, 14, 15), (15, 14, 12, 13), (13, 9, 11, 15), (9, 8, 10, 11), (13, 12, 8, 9), (16, 20, 22, 18), (19, 18, 22, 23), (23, 22, 20, 21), (21, 17, 19, 23), (17, 16, 18, 19), (21, 20, 16, 17), (24, 28, 30, 26), (27, 26, 30, 31), (31, 30, 28, 29), (29, 25, 27, 31), (25, 24, 26, 27), (29, 28, 24, 25), (32, 36, 38, 34), (35, 34, 38, 39), (39, 38, 36, 37), (37, 33, 35, 39), (33, 32, 34, 35), (37, 36, 32, 33), (40, 44, 46, 42), (43, 42, 46, 47), (47, 46, 44, 45), (45, 41, 43, 47), (41, 40, 42, 43), (45, 44, 40, 41), (48, 52, 54, 50), (51, 50, 54, 55), (55, 54, 52, 53), (53, 49, 51, 55), (49, 48, 50, 51), (53, 52, 48, 49)])
_uv = me_cube_023.uv_layers.new(name='UVMap')
_uv.uv.foreach_set('vector', [0.625, 0.5, 0.875, 0.5, 0.875, 0.75, 0.625, 0.75, 0.375, 0.75, 0.625, 0.75, 0.625, 1.0, 0.375, 1.0, 0.375, 0.0, 0.625, 0.0, 0.625, 0.25, 0.375, 0.25, 0.125, 0.5, 0.375, 0.5, 0.375, 0.75, 0.125, 0.75, 0.375, 0.5, 0.625, 0.5, 0.625, 0.75, 0.375, 0.75, 0.375, 0.25, 0.625, 0.25, 0.625, 0.5, 0.375, 0.5, 0.625, 0.5, 0.875, 0.5, 0.875, 0.75, 0.625, 0.75, 0.375, 0.75, 0.625, 0.75, 0.625, 1.0, 0.375, 1.0, 0.375, 0.0, 0.625, 0.0, 0.625, 0.25, 0.375, 0.25, 0.125, 0.5, 0.375, 0.5, 0.375, 0.75, 0.125, 0.75, 0.375, 0.5, 0.625, 0.5, 0.625, 0.75, 0.375, 0.75, 0.375, 0.25, 0.625, 0.25, 0.625, 0.5, 0.375, 0.5, 0.625, 0.5, 0.875, 0.5, 0.875, 0.75, 0.625, 0.75, 0.375, 0.75, 0.625, 0.75, 0.625, 1.0, 0.375, 1.0, 0.375, 0.0, 0.625, 0.0, 0.625, 0.25, 0.375, 0.25, 0.125, 0.5, 0.375, 0.5, 0.375, 0.75, 0.125, 0.75, 0.375, 0.5, 0.625, 0.5, 0.625, 0.75, 0.375, 0.75, 0.375, 0.25, 0.625, 0.25, 0.625, 0.5, 0.375, 0.5, 0.625, 0.5, 0.875, 0.5, 0.875, 0.75, 0.625, 0.75, 0.375, 0.75, 0.625, 0.75, 0.625, 1.0, 0.375, 1.0, 0.375, 0.0, 0.625, 0.0, 0.625, 0.25, 0.375, 0.25, 0.125, 0.5, 0.375, 0.5, 0.375, 0.75, 0.125, 0.75, 0.375, 0.5, 0.625, 0.5, 0.625, 0.75, 0.375, 0.75, 0.375, 0.25, 0.625, 0.25, 0.625, 0.5, 0.375, 0.5, 0.625, 0.5, 0.875, 0.5, 0.875, 0.75, 0.625, 0.75, 0.375, 0.75, 0.625, 0.75, 0.625, 1.0, 0.375, 1.0, 0.375, 0.0, 0.625, 0.0, 0.625, 0.25, 0.375, 0.25, 0.125, 0.5, 0.375, 0.5, 0.375, 0.75, 0.125, 0.75, 0.375, 0.5, 0.625, 0.5, 0.625, 0.75, 0.375, 0.75, 0.375, 0.25, 0.625, 0.25, 0.625, 0.5, 0.375, 0.5, 0.625, 0.5, 0.875, 0.5, 0.875, 0.75, 0.625, 0.75, 0.375, 0.75, 0.625, 0.75, 0.625, 1.0, 0.375, 1.0, 0.375, 0.0, 0.625, 0.0, 0.625, 0.25, 0.375, 0.25, 0.125, 0.5, 0.375, 0.5, 0.375, 0.75, 0.125, 0.75, 0.375, 0.5, 0.625, 0.5, 0.625, 0.75, 0.375, 0.75, 0.375, 0.25, 0.625, 0.25, 0.625, 0.5, 0.375, 0.5, 0.625, 0.5, 0.875, 0.5, 0.875, 0.75, 0.625, 0.75, 0.375, 0.75, 0.625, 0.75, 0.625, 1.0, 0.375, 1.0, 0.375, 0.0, 0.625, 0.0, 0.625, 0.25, 0.375, 0.25, 0.125, 0.5, 0.375, 0.5, 0.375, 0.75, 0.125, 0.75, 0.375, 0.5, 0.625, 0.5, 0.625, 0.75, 0.375, 0.75, 0.375, 0.25, 0.625, 0.25, 0.625, 0.5, 0.375, 0.5])
me_cube_023.materials.append(mat_stonewalls)
me_cube_023.use_mirror_vertex_groups = False
me_cube_023.update()
me_cube_024 = bpy.data.meshes.new('Cube.024')
me_cube_024.from_pydata([(1.0, 1.0, 1.0), (1.0, 1.0, -1.0), (1.0, -1.0, 1.0), (1.0, -1.0, -1.0), (-1.0, 1.0, 1.0), (-1.0, 1.0, -1.0), (-1.0, -1.0, 1.0), (-1.0, -1.0, -1.0)], [], [(0, 4, 6, 2), (3, 2, 6, 7), (7, 6, 4, 5), (5, 1, 3, 7), (1, 0, 2, 3), (5, 4, 0, 1)])
_uv = me_cube_024.uv_layers.new(name='UVMap')
_uv.uv.foreach_set('vector', [0.625, 0.5, 0.875, 0.5, 0.875, 0.75, 0.625, 0.75, 0.375, 0.75, 0.625, 0.75, 0.625, 1.0, 0.375, 1.0, 0.375, 0.0, 0.625, 0.0, 0.625, 0.25, 0.375, 0.25, 0.125, 0.5, 0.375, 0.5, 0.375, 0.75, 0.125, 0.75, 0.375, 0.5, 0.625, 0.5, 0.625, 0.75, 0.375, 0.75, 0.375, 0.25, 0.625, 0.25, 0.625, 0.5, 0.375, 0.5])
me_cube_024.materials.append(mat_stonewalls)
me_cube_024.use_mirror_vertex_groups = False
me_cube_024.update()
me_cube_025 = bpy.data.meshes.new('Cube.025')
me_cube_025.from_pydata([(1.0, 1.0, 1.0), (1.0, 1.0, -1.0), (1.0, -1.0, 1.0), (1.0, -1.0, -1.0), (-1.0, 1.0, 1.0), (-1.0, 1.0, -1.0), (-1.0, -1.0, 1.0), (-1.0, -1.0, -1.0)], [], [(0, 4, 6, 2), (3, 2, 6, 7), (7, 6, 4, 5), (5, 1, 3, 7), (1, 0, 2, 3), (5, 4, 0, 1)])
_uv = me_cube_025.uv_layers.new(name='UVMap')
_uv.uv.foreach_set('vector', [0.625, 0.5, 0.875, 0.5, 0.875, 0.75, 0.625, 0.75, 0.375, 0.75, 0.625, 0.75, 0.625, 1.0, 0.375, 1.0, 0.375, 0.0, 0.625, 0.0, 0.625, 0.25, 0.375, 0.25, 0.125, 0.5, 0.375, 0.5, 0.375, 0.75, 0.125, 0.75, 0.375, 0.5, 0.625, 0.5, 0.625, 0.75, 0.375, 0.75, 0.375, 0.25, 0.625, 0.25, 0.625, 0.5, 0.375, 0.5])
me_cube_025.materials.append(mat_stonewalls)
me_cube_025.use_mirror_vertex_groups = False
me_cube_025.update()
me_cube_026 = bpy.data.meshes.new('Cube.026')
me_cube_026.from_pydata([(0.7459, 0.8199, 0.8771), (1.0, 1.0, -1.0), (0.7404, -0.8082, 0.9679), (1.0, -1.0, -1.0), (-0.7423, 0.7423, 1.0), (-1.0, 1.0, -1.0), (-0.7423, -0.7423, 1.0), (-1.0, -1.0, -1.0), (1.0, -1.0, 1.0), (-1.0, -1.0, 1.0), (1.0, 1.0, 1.0), (-1.0, 1.0, 1.0), (0.7423, -0.7423, 8.624), (-0.7647, -0.5042, 32.33), (0.7423, 0.7423, 8.624), (-0.7691, 0.5569, 31.2), (-0.1819, -0.7423, 8.624), (-0.2983, 0.7423, 8.624), (0.7423, -0.597, 7.056), (-0.1923, -0.609, 8.624), (0.7423, 0.4887, 8.624), (-0.2865, 0.5915, 8.624), (0.7423, -0.597, 15.7), (0.7423, -0.7423, 15.7), (-0.2983, 0.7423, 15.7), (0.7423, 0.7423, 15.7), (-0.1819, -0.7423, 15.7), (-0.2998, 0.5562, 16.42), (-0.1985, -0.5933, 16.13), (0.7423, 0.5332, 15.7), (-0.4259, -0.5042, 31.14), (-0.5117, 0.5569, 30.51)], [], [(0, 4, 15, 31, 17, 14), (3, 8, 9, 7), (7, 9, 11, 5), (5, 1, 3, 7), (1, 10, 8, 3), (5, 11, 10, 1), (2, 6, 9, 8), (0, 2, 8, 10), (6, 4, 11, 9), (4, 0, 10, 11), (21, 20, 29, 27), (2, 0, 14, 20, 18, 12), (4, 6, 13, 15), (6, 2, 12, 16, 30, 13), (25, 24, 27, 29), (16, 19, 21, 17, 31, 30), (18, 19, 28, 22), (20, 21, 19, 18), (22, 28, 26, 23), (20, 14, 25, 29), (14, 17, 24, 25), (19, 16, 26, 28), (12, 18, 22, 23), (17, 21, 27, 24), (16, 12, 23, 26), (30, 31, 15, 13)])
me_cube_026.polygons.foreach_set('material_index', [1, 1, 1, 1, 1, 1, 1, 1, 1, 1, 1, 1, 1, 1, 1, 1, 1, 1, 1, 1, 1, 1, 1, 1, 1, 1])
_uv = me_cube_026.uv_layers.new(name='UVMap')
_uv.uv.foreach_set('vector', [0.6572, 0.5322, 0.8428, 0.5322, 0.8428, 0.5322, 0.8106, 0.5322, 0.7873, 0.5322, 0.6572, 0.5322, 0.375, 0.75, 0.625, 0.75, 0.625, 1.0, 0.375, 1.0, 0.375, 0.0, 0.625, 0.0, 0.625, 0.25, 0.375, 0.25, 0.125, 0.5, 0.375, 0.5, 0.375, 0.75, 0.125, 0.75, 0.375, 0.5, 0.625, 0.5, 0.625, 0.75, 0.375, 0.75, 0.375, 0.25, 0.625, 0.25, 0.625, 0.5, 0.375, 0.5, 0.6572, 0.7178, 0.8428, 0.7178, 0.875, 0.75, 0.625, 0.75, 0.6572, 0.5322, 0.6572, 0.7178, 0.625, 0.75, 0.625, 0.5, 0.8428, 0.7178, 0.8428, 0.5322, 0.875, 0.5, 0.875, 0.75, 0.8428, 0.5322, 0.6572, 0.5322, 0.625, 0.5, 0.875, 0.5, 0.7858, 0.5511, 0.6572, 0.5583, 0.6572, 0.5583, 0.7858, 0.5511, 0.6572, 0.7178, 0.6572, 0.5322, 0.6572, 0.5322, 0.6572, 0.5583, 0.6572, 0.6996, 0.6572, 0.7178, 0.8428, 0.5322, 0.8428, 0.7178, 0.8428, 0.7178, 0.8428, 0.5322, 0.8428, 0.7178, 0.6572, 0.7178, 0.6572, 0.7178, 0.7727, 0.7178, 0.8004, 0.7178, 0.8428, 0.7178, 0.6572, 0.5322, 0.7873, 0.5322, 0.7858, 0.5511, 0.6572, 0.5583, 0.7727, 0.7178, 0.774, 0.7011, 0.7858, 0.5511, 0.7873, 0.5322, 0.8106, 0.5322, 0.8004, 0.7178, 0.6572, 0.6996, 0.774, 0.7011, 0.774, 0.7011, 0.6572, 0.6996, 0.6572, 0.5583, 0.7858, 0.5511, 0.774, 0.7011, 0.6572, 0.6996, 0.6572, 0.6996, 0.774, 0.7011, 0.7727, 0.7178, 0.6572, 0.7178, 0.6572, 0.5583, 0.6572, 0.5322, 0.6572, 0.5322, 0.6572, 0.5583, 0.6572, 0.5322, 0.7873, 0.5322, 0.7873, 0.5322, 0.6572, 0.5322, 0.774, 0.7011, 0.7727, 0.7178, 0.7727, 0.7178, 0.774, 0.7011, 0.6572, 0.7178, 0.6572, 0.6996, 0.6572, 0.6996, 0.6572, 0.7178, 0.7873, 0.5322, 0.7858, 0.5511, 0.7858, 0.5511, 0.7873, 0.5322, 0.7727, 0.7178, 0.6572, 0.7178, 0.6572, 0.7178, 0.7727, 0.7178, 0.8004, 0.7178, 0.8106, 0.5322, 0.8428, 0.5322, 0.8428, 0.7178])
me_cube_026.materials.append(mat_stonewalls)
me_cube_026.materials.append(mat_throne)
me_cube_026.use_mirror_vertex_groups = False
me_cube_026.update()
arm_armature = bpy.data.armatures.new('Armature')  # bones are not reproduced

# ---- objects
ob_cube_018 = bpy.data.objects.new('Cube.018', me_cube_002)
ob_armature = bpy.data.objects.new('Armature', arm_armature)
ob_cube = bpy.data.objects.new('Cube', me_cube)
ob_cube_001 = bpy.data.objects.new('Cube.001', me_cube_001)
ob_cube_003 = bpy.data.objects.new('Cube.003', me_cube_003)
ob_cube_004 = bpy.data.objects.new('Cube.004', me_cube_004)
ob_cube_006 = bpy.data.objects.new('Cube.006', me_cube_006)
ob_cube_007 = bpy.data.objects.new('Cube.007', me_cube_007)
ob_cube_009 = bpy.data.objects.new('Cube.009', me_cube_009)
ob_cube_010 = bpy.data.objects.new('Cube.010', me_cube_010)
ob_cube_011 = bpy.data.objects.new('Cube.011', me_cube_011)
ob_cube_012 = bpy.data.objects.new('Cube.012', me_cube_012)
ob_cube_013 = bpy.data.objects.new('Cube.013', me_cube_013)
ob_cube_014 = bpy.data.objects.new('Cube.014', me_cube_014)
ob_cube_016 = bpy.data.objects.new('Cube.016', me_cube_016)
ob_cube_017 = bpy.data.objects.new('Cube.017', me_cube_017)
ob_cube_019 = bpy.data.objects.new('Cube.019', me_cube_019)
ob_cube_020 = bpy.data.objects.new('Cube.020', me_cube_020)
ob_cube_022 = bpy.data.objects.new('Cube.022', me_cube_022)
ob_cube_002 = bpy.data.objects.new('Cube.002', me_cube_023)
ob_cube_005 = bpy.data.objects.new('Cube.005', me_cube_024)
ob_cube_008 = bpy.data.objects.new('Cube.008', me_cube_025)
ob_cube_015 = bpy.data.objects.new('Cube.015', me_cube_026)

# ---- transforms, parenting, visibility, modifiers, constraints
ob_cube_018.parent = ob_armature
ob_cube_018.location = (0.0, 0.0, 0.0)
ob_cube_018.lock_rotations_4d = False
ob_cube_018.empty_display_type = 'ARROWS'
ob_cube_018.lineart.crease_threshold = 0.0
_vg = ob_cube_018.vertex_groups.new(name='Body')
for _i, _w in zip([0, 1, 2, 3, 4, 5, 6, 7, 8, 9, 10, 11, 13, 16, 17, 18, 19, 20, 24, 25, 26, 27, 28, 29, 30, 31, 32, 33, 34, 35, 37, 38, 39, 40, 41, 42, 43, 44, 45, 46, 47, 50, 51, 52, 53, 54, 66, 68, 69, 70, 71, 72, 73, 74, 113, 114, 115, 116, 117, 130, 133, 134, 135, 138, 139, 141, 142, 143, 144, 145, 146, 147, 148, 149, 152, 153, 154, 155], [1.0, 1.0, 1.0, 1.0, 1.0, 1.0, 1.0, 1.0, 1.0, 1.0, 1.0, 0.2896, 1.0, 1.0, 1.0, 1.0, 1.0, 1.0, 0.04768, 1.0, 1.0, 1.0, 1.0, 1.0, 1.0, 1.0, 1.0, 1.0, 1.0, 1.0, 0.03246, 1.0, 1.0, 1.0, 1.0, 1.0, 1.0, 1.0, 1.0, 1.0, 1.0, 0.00495, 0.003697, 1.0, 1.0, 0.008686, 1.0, 0.2971, 0.2983, 0.7197, 0.64, 0.3338, 0.1129, 0.02475, 1.0, 1.0, 1.0, 1.0, 1.0, 0.3237, 0.09994, 0.07192, 0.01334, 0.02321, 0.1076, 0.7607, 0.2532, 0.6188, 1.0, 1.0, 1.0, 1.0, 1.0, 1.0, 1.0, 1.0, 1.0, 1.0]): _vg.add([_i], _w, 'REPLACE')
_vg = ob_cube_018.vertex_groups.new(name='Head')
for _i, _w in zip([0, 3, 7, 8, 9, 10, 13, 14, 16, 17, 18, 19, 20, 23, 24, 25, 26, 27, 28, 29, 30, 31, 32, 33, 34, 36, 40, 41, 42, 43, 113, 114, 115, 116, 117, 144, 145, 146, 147, 148, 149, 150, 151, 153, 154, 155], [0.008896, 0.00738, 1.0, 1.0, 1.0, 1.0, 0.001775, 0.02841, 0.2001, 0.1302, 0.1864, 0.1221, 0.2035, 1.0, 0.08765, 1.0, 1.0, 1.0, 1.0, 1.0, 1.0, 1.0, 1.0, 1.0, 1.0, 0.06005, 1.0, 1.0, 1.0, 1.0, 1.0, 1.0, 1.0, 1.0, 1.0, 1.0, 1.0, 1.0, 1.0, 1.0, 1.0, 0.01887, 0.06707, 1.0, 1.0, 1.0]): _vg.add([_i], _w, 'REPLACE')
_vg = ob_cube_018.vertex_groups.new(name='LeftArm')
for _i, _w in zip([0, 3, 8, 9, 10, 16, 18, 19, 20, 21, 22, 23, 24, 32, 35, 39, 45, 85, 86, 87, 88, 113, 116, 117, 150, 151], [0.1567, 0.5563, 0.0, 0.007412, 0.04465, 0.0, 0.0, 0.0, 0.0, 1.0, 1.0, 0.9751, 0.9842, 0.0, 0.0, 0.0, 0.006298, 0.7794, 1.0, 1.0, 1.0, 0.0, 0.03543, 0.02148, 1.0, 1.0]): _vg.add([_i], _w, 'REPLACE')
_vg = ob_cube_018.vertex_groups.new(name='Bone.003')
for _i, _w in zip([0, 3, 16, 21, 22, 85, 86, 87, 88, 89, 90, 91, 92, 93, 94, 95, 96, 97, 98, 99, 100, 101, 102, 103, 104, 150, 151], [0.1526, 0.1158, 0.03849, 0.1612, 0.1239, 0.9191, 0.9919, 0.9671, 0.9735, 0.9969, 0.9583, 0.8588, 0.9679, 0.7387, 0.8779, 0.3405, 0.8833, 0.2099, 0.5645, 0.1269, 0.5754, 0.1904, 0.4775, 0.1452, 0.4645, 0.001452, 0.01999]): _vg.add([_i], _w, 'REPLACE')
_vg = ob_cube_018.vertex_groups.new(name='Bone.004')
for _i, _w in zip([90, 91, 92, 93, 94, 95, 96, 97, 98, 99, 100, 101, 102, 103, 104], [0.03348, 0.1358, 0.006469, 0.2596, 0.1218, 0.6595, 0.1162, 0.7887, 0.4356, 0.8729, 0.4245, 0.8092, 0.5225, 0.8548, 0.5355]): _vg.add([_i], _w, 'REPLACE')
_vg = ob_cube_018.vertex_groups.new(name='RightLeg')
for _i, _w in zip([1, 2, 6, 44, 46, 47, 52, 53, 54, 55, 56, 57, 66, 68, 69, 70, 71, 72, 130, 137, 138, 139, 140, 141, 142, 143, 152], [0.08489, 0.3811, 0.5985, 0.0, 0.04949, 0.2044, 0.3388, 0.1186, 0.5361, 0.802, 0.9368, 0.9139, 0.0, 0.6529, 0.4401, 0.01532, 0.04974, 0.522, 0.1302, 0.1356, 0.8965, 0.7276, 0.1249, 0.08145, 0.6026, 0.2825, 0.2393]): _vg.add([_i], _w, 'REPLACE')
_vg = ob_cube_018.vertex_groups.new(name='Bone.006')
for _i, _w in zip([54, 55, 56, 57, 58, 59, 60, 61, 109, 110, 111, 137, 138, 139, 140], [0.417, 0.1823, 0.03508, 0.02496, 0.4701, 0.5562, 0.8545, 0.0686, 0.5206, 0.518, 0.07362, 0.7938, 0.06082, 0.1463, 0.8571]): _vg.add([_i], _w, 'REPLACE')
_vg = ob_cube_018.vertex_groups.new(name='Bone.009')
for _i, _w in zip([58, 59, 60, 61, 109, 110, 111, 112, 128, 137], [0.5236, 0.4398, 0.139, 0.924, 0.4734, 0.4799, 0.9258, 0.9917, 1.163, 0.06391]): _vg.add([_i], _w, 'REPLACE')
_vg = ob_cube_018.vertex_groups.new(name='LeftLeg')
for _i, _w in zip([1, 2, 4, 46, 47, 48, 49, 50, 51, 52, 53, 64, 66, 67, 69, 70, 71, 72, 130, 132, 133, 134, 135, 136, 141, 143, 152], [0.2963, 0.06503, 0.1643, 0.05499, 0.358, 0.926, 0.808, 0.8329, 0.7476, 0.2197, 0.003864, 0.01453, 0.09769, 0.1547, 0.04923, 0.2265, 0.2873, 0.1238, 0.5234, 0.1955, 0.8229, 0.8839, 0.9244, 0.8957, 0.1403, 0.06874, 0.3136]): _vg.add([_i], _w, 'REPLACE')
_vg = ob_cube_018.vertex_groups.new(name='Bone.011')
for _i, _w in zip([48, 49, 50, 51, 62, 63, 65, 67, 105, 106, 108, 127, 129, 132, 133, 134, 136], [0.01834, 0.17, 0.06015, 0.2105, 0.01251, 0.5102, 0.4857, 0.8094, 0.00128, 0.4374, 0.5127, 0.8139, 0.05277, 0.7924, 0.05946, 0.02309, 0.0809]): _vg.add([_i], _w, 'REPLACE')
_vg = ob_cube_018.vertex_groups.new(name='Bone.012')
for _i, _w in zip([48, 50, 62, 63, 64, 65, 67, 105, 106, 107, 108, 126, 127, 129], [0.01094, 0.06923, 0.9661, 0.4913, 0.9427, 0.5258, 0.009459, 0.9737, 0.5645, 0.9771, 0.5012, 1.002, 0.19, 0.9449]): _vg.add([_i], _w, 'REPLACE')
_vg = ob_cube_018.vertex_groups.new(name='RightArm')
for _i, _w in zip([5, 7, 8, 10, 11, 12, 13, 14, 15, 17, 18, 19, 33, 35, 36, 37, 38, 39, 41, 44, 73, 74, 75, 76, 77, 78, 80, 113, 115, 117, 131, 153, 154], [0.0, 0.0, 0.0, 0.0, 0.668, 0.9687, 0.0, 0.9583, 0.9569, 0.0, 0.0, 0.1001, 0.0, 0.02711, 0.9176, 0.9419, 0.0, 0.0, 0.0, 0.008699, 0.7347, 0.3893, 0.9342, 0.5145, 0.02155, 0.166, 0.007579, 0.0, 0.0, 0.01987, 0.06924, 0.0, 0.0]): _vg.add([_i], _w, 'REPLACE')
_vg = ob_cube_018.vertex_groups.new(name='Bone.008')
for _i, _w in zip([5, 13, 73, 74, 75, 76, 77, 78, 79, 80, 81, 82, 83, 84, 118, 119, 120, 121, 122, 123, 124, 125, 131], [0.004686, 0.008843, 0.1431, 0.1109, 0.06006, 0.4812, 0.9572, 0.8261, 0.9941, 0.9703, 0.9889, 0.9903, 0.9986, 0.9964, 0.9991, 0.9991, 0.9997, 0.9995, 0.9977, 0.9992, 0.998, 0.9998, 0.9279]): _vg.add([_i], _w, 'REPLACE')
_m = ob_cube_018.modifiers.new('Armature', 'ARMATURE')
_m.object = ob_armature
ob_armature.location = (-20.95, -10.89, 4.42)
ob_armature.scale = (1.982, 1.982, 1.982)
ob_cube.location = (-28.28, 17.67, -5.856)
ob_cube.scale = (30.62, 30.62, 1.047)
ob_cube.lock_rotations_4d = False
ob_cube.empty_display_type = 'ARROWS'
ob_cube.lineart.crease_threshold = 0.0
ob_cube_001.location = (32.95, 17.67, -5.856)
ob_cube_001.scale = (30.62, 30.62, 1.047)
ob_cube_001.lock_rotations_4d = False
ob_cube_001.empty_display_type = 'ARROWS'
ob_cube_001.lineart.crease_threshold = 0.0
ob_cube_003.location = (-28.28, 49.88, 13.22)
ob_cube_003.rotation_euler = (1.571, -0.0, 0.0)
ob_cube_003.scale = (30.62, 20.12, 1.593)
ob_cube_003.lock_rotations_4d = False
ob_cube_003.empty_display_type = 'ARROWS'
ob_cube_003.lineart.crease_threshold = 0.0
ob_cube_004.location = (32.95, 49.88, 13.22)
ob_cube_004.rotation_euler = (1.571, -0.0, 0.0)
ob_cube_004.scale = (30.62, 20.12, 1.593)
ob_cube_004.lock_rotations_4d = False
ob_cube_004.empty_display_type = 'ARROWS'
ob_cube_004.lineart.crease_threshold = 0.0
ob_cube_006.location = (-28.28, -43.57, -5.856)
ob_cube_006.scale = (30.62, 30.62, 1.047)
ob_cube_006.lock_rotations_4d = False
ob_cube_006.empty_display_type = 'ARROWS'
ob_cube_006.lineart.crease_threshold = 0.0
ob_cube_007.location = (32.95, -43.57, -5.856)
ob_cube_007.scale = (30.62, 30.62, 1.047)
ob_cube_007.lock_rotations_4d = False
ob_cube_007.empty_display_type = 'ARROWS'
ob_cube_007.lineart.crease_threshold = 0.0
ob_cube_009.location = (-28.28, -75.78, 13.22)
ob_cube_009.rotation_euler = (1.571, -0.0, 0.0)
ob_cube_009.scale = (30.62, 20.12, 1.593)
ob_cube_009.lock_rotations_4d = False
ob_cube_009.empty_display_type = 'ARROWS'
ob_cube_009.lineart.crease_threshold = 0.0
ob_cube_010.location = (32.95, -75.78, 13.22)
ob_cube_010.rotation_euler = (1.571, -0.0, 0.0)
ob_cube_010.scale = (30.62, 20.12, 1.593)
ob_cube_010.lock_rotations_4d = False
ob_cube_010.empty_display_type = 'ARROWS'
ob_cube_010.lineart.crease_threshold = 0.0
ob_cube_011.location = (94.19, -75.78, 13.22)
ob_cube_011.rotation_euler = (1.571, -0.0, 0.0)
ob_cube_011.scale = (27.21, 17.88, 1.593)
ob_cube_011.lock_rotations_4d = False
ob_cube_011.empty_display_type = 'ARROWS'
ob_cube_011.lineart.crease_threshold = 0.0
ob_cube_012.location = (-60.49, -20.61, 13.22)
ob_cube_012.rotation_euler = (1.571, -0.0, 1.571)
ob_cube_012.scale = (72.08, 20.12, 1.593)
ob_cube_012.lock_rotations_4d = False
ob_cube_012.empty_display_type = 'ARROWS'
ob_cube_012.lineart.crease_threshold = 0.0
ob_cube_013.location = (-28.28, 28.69, 46.83)
ob_cube_013.rotation_euler = (2.356, -0.0, 0.0)
ob_cube_013.scale = (30.62, 25.91, 1.348)
ob_cube_013.lock_rotations_4d = False
ob_cube_013.empty_display_type = 'ARROWS'
ob_cube_013.lineart.crease_threshold = 0.0
ob_cube_014.location = (32.95, 28.69, 46.83)
ob_cube_014.rotation_euler = (2.356, -0.0, 0.0)
ob_cube_014.scale = (30.62, 25.91, 1.348)
ob_cube_014.lock_rotations_4d = False
ob_cube_014.empty_display_type = 'ARROWS'
ob_cube_014.lineart.crease_threshold = 0.0
ob_cube_016.location = (-28.28, -54.6, 46.83)
ob_cube_016.rotation_euler = (3.927, -0.0, 0.0)
ob_cube_016.scale = (30.62, 25.91, 1.348)
ob_cube_016.lock_rotations_4d = False
ob_cube_016.empty_display_type = 'ARROWS'
ob_cube_016.lineart.crease_threshold = 0.0
ob_cube_017.location = (32.95, -54.6, 46.83)
ob_cube_017.rotation_euler = (3.927, -0.0, 0.0)
ob_cube_017.scale = (30.62, 25.91, 1.348)
ob_cube_017.lock_rotations_4d = False
ob_cube_017.empty_display_type = 'ARROWS'
ob_cube_017.lineart.crease_threshold = 0.0
ob_cube_019.location = (-28.28, -13.68, 63.15)
ob_cube_019.rotation_euler = (3.142, -0.0, 0.0)
ob_cube_019.scale = (30.62, 21.65, 1.047)
ob_cube_019.lock_rotations_4d = False
ob_cube_019.empty_display_type = 'ARROWS'
ob_cube_019.lineart.crease_threshold = 0.0
ob_cube_020.location = (32.95, -11.2, 63.15)
ob_cube_020.rotation_euler = (3.142, -0.0, 0.0)
ob_cube_020.scale = (30.62, 24.13, 1.047)
ob_cube_020.lock_rotations_4d = False
ob_cube_020.empty_display_type = 'ARROWS'
ob_cube_020.lineart.crease_threshold = 0.0
ob_cube_022.location = (-60.49, -20.61, 53.46)
ob_cube_022.rotation_euler = (1.571, -0.0, 1.571)
ob_cube_022.scale = (72.08, 20.12, 1.593)
ob_cube_022.lock_rotations_4d = False
ob_cube_022.empty_display_type = 'ARROWS'
ob_cube_022.lineart.crease_threshold = 0.0
ob_cube_002.location = (148.7, -75.78, 13.22)
ob_cube_002.rotation_euler = (1.571, -0.0, 0.0)
ob_cube_002.scale = (27.21, 17.88, 1.593)
ob_cube_002.lock_rotations_4d = False
ob_cube_002.empty_display_type = 'ARROWS'
ob_cube_002.lineart.crease_threshold = 0.0
ob_cube_005.location = (177.5, -20.61, 13.89)
ob_cube_005.rotation_euler = (1.571, -0.0, 1.571)
ob_cube_005.scale = (72.08, 20.12, 1.593)
ob_cube_005.lock_rotations_4d = False
ob_cube_005.empty_display_type = 'ARROWS'
ob_cube_005.lineart.crease_threshold = 0.0
ob_cube_008.location = (177.5, -20.61, 53.9)
ob_cube_008.rotation_euler = (1.571, -0.0, 1.571)
ob_cube_008.scale = (72.08, 20.12, 1.593)
ob_cube_008.lock_rotations_4d = False
ob_cube_008.empty_display_type = 'ARROWS'
ob_cube_008.lineart.crease_threshold = 0.0
ob_cube_015.location = (-31.03, -11.02, -4.357)
ob_cube_015.scale = (8.684, 8.684, 0.452)
ob_cube_015.lock_rotations_4d = False
ob_cube_015.empty_display_type = 'ARROWS'
ob_cube_015.lineart.crease_threshold = 0.0

# ---- collection membership
col_knightcollection.objects.link(ob_cube_018)
col_knightcollection.objects.link(ob_armature)
col_collection.objects.link(ob_cube)
col_collection.objects.link(ob_cube_001)
col_collection.objects.link(ob_cube_003)
col_collection.objects.link(ob_cube_004)
col_collection.objects.link(ob_cube_006)
col_collection.objects.link(ob_cube_007)
col_collection.objects.link(ob_cube_009)
col_collection.objects.link(ob_cube_010)
col_collection.objects.link(ob_cube_011)
col_collection.objects.link(ob_cube_012)
col_collection.objects.link(ob_cube_013)
col_collection.objects.link(ob_cube_014)
col_collection.objects.link(ob_cube_016)
col_collection.objects.link(ob_cube_017)
col_collection.objects.link(ob_cube_019)
col_collection.objects.link(ob_cube_020)
col_collection.objects.link(ob_cube_022)
col_collection.objects.link(ob_cube_002)
col_collection.objects.link(ob_cube_005)
col_collection.objects.link(ob_cube_008)
col_collection.objects.link(ob_cube_015)

# ---- scene / render settings (as saved in the file)
scene.frame_start = 1; scene.frame_end = 472; scene.frame_set(0)
scene.render.engine = 'BLENDER_EEVEE_NEXT'
scene.cycles.sampling_pattern = 'TABULATED_SOBOL'
bpy.context.view_layer.update()

# ---- added for rendering (the .blend has no active camera): camera
cam_auto = bpy.data.cameras.new('AutoCamera')
cam_auto.lens = 50.0
cam_auto.sensor_width = 36.0
cam_auto.clip_end = 4748.38
ob_auto_camera = bpy.data.objects.new('AutoCamera', cam_auto)
scene.collection.objects.link(ob_auto_camera)
ob_auto_camera.location = (329.087, -345.286, 250.011)
ob_auto_camera.rotation_euler = (1.09748, -7.21219e-08, 0.694738)
scene.camera = ob_auto_camera
bpy.context.view_layer.update()

